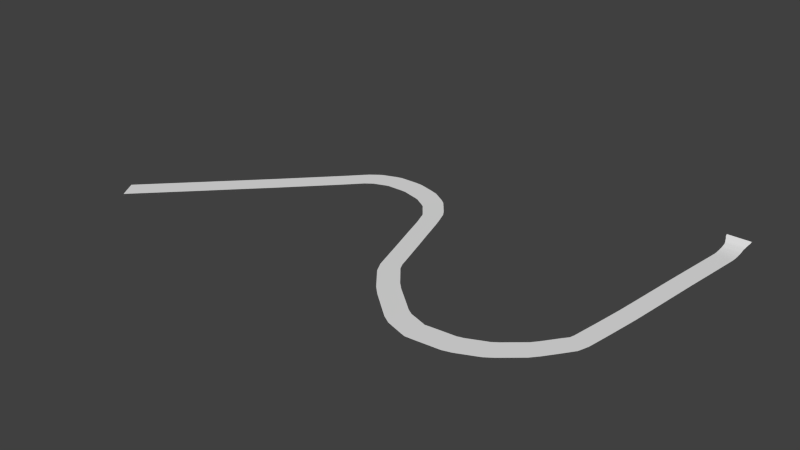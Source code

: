 # Source: driftimals_track01.blend  (saved by Blender 2.75.0; exported with 4.5.12 LTS)
import bpy
from mathutils import Matrix  # noqa: F401  (used for matrix-valued properties, if any)

bpy.ops.wm.read_factory_settings(use_empty=True)
scene = bpy.context.scene
scene.name = 'Scene'

# ---- collections
col_collection_1 = bpy.data.collections.new('Collection 1'); scene.collection.children.link(col_collection_1)

# ---- world
world_world = bpy.data.worlds.new('World'); scene.world = world_world
world_world.color = (0.05088, 0.05088, 0.05088)
world_world.use_sun_shadow = False
world_world.sun_shadow_jitter_overblur = 0.0
world_world.cycles.sampling_method = 'MANUAL'
world_world.cycles.sample_map_resolution = 256

# ---- meshes
me_mesh = bpy.data.meshes.new('Mesh')
me_mesh.from_pydata([(5.346, 7.028, 8.664), (5.294, 7.027, 8.664), (5.241, 7.027, 8.664), (5.187, 7.027, 8.664), (5.13, 7.027, 8.664), (5.071, 7.027, 8.664), (5.008, 7.027, 8.664), (4.941, 7.026, 8.664), (4.869, 7.026, 8.664), (4.791, 7.026, 8.664), (4.707, 7.026, 8.664), (4.615, 7.026, 8.664), (4.515, 7.025, 8.664), (5.342, 6.971, 7.469), (5.291, 6.971, 7.469), (5.239, 6.97, 7.469), (5.185, 6.97, 7.469), (5.129, 6.97, 7.469), (5.071, 6.97, 7.469), (5.008, 6.97, 7.469), (4.942, 6.97, 7.469), (4.87, 6.969, 7.469), (4.793, 6.969, 7.469), (4.709, 6.969, 7.469), (4.619, 6.969, 7.469), (4.52, 6.969, 7.469), (5.311, 6.914, 6.273), (5.264, 6.914, 6.273), (5.216, 6.913, 6.273), (5.167, 6.913, 6.273), (5.116, 6.913, 6.273), (5.063, 6.913, 6.273), (5.006, 6.913, 6.273), (4.945, 6.913, 6.273), (4.88, 6.913, 6.273), (4.809, 6.912, 6.273), (4.733, 6.912, 6.273), (4.65, 6.912, 6.273), (4.56, 6.912, 6.273), (5.291, 6.857, 5.077), (5.247, 6.857, 5.077), (5.202, 6.857, 5.077), (5.156, 6.856, 5.077), (5.108, 6.856, 5.077), (5.058, 6.856, 5.077), (5.004, 6.856, 5.077), (4.947, 6.856, 5.077), (4.886, 6.856, 5.077), (4.82, 6.856, 5.077), (4.748, 6.855, 5.077), (4.67, 6.855, 5.077), (4.585, 6.855, 5.077), (5.273, 6.8, 3.901), (5.231, 6.8, 3.901), (5.189, 6.8, 3.901), (5.146, 6.8, 3.901), (5.101, 6.8, 3.901), (5.053, 6.8, 3.901), (5.003, 6.8, 3.902), (4.949, 6.799, 3.902), (4.892, 6.799, 3.902), (4.829, 6.799, 3.902), (4.762, 6.799, 3.902), (4.688, 6.799, 3.902), (4.609, 6.798, 3.902), (5.259, 6.753, 3.318), (5.219, 6.753, 3.318), (5.179, 6.752, 3.318), (5.138, 6.752, 3.318), (5.095, 6.752, 3.318), (5.049, 6.752, 3.318), (5.002, 6.752, 3.318), (4.95, 6.752, 3.318), (4.895, 6.752, 3.318), (4.836, 6.751, 3.318), (4.771, 6.751, 3.319), (4.702, 6.751, 3.319), (4.626, 6.751, 3.319), (5.258, 6.705, 2.735), (5.219, 6.705, 2.735), (5.178, 6.705, 2.735), (5.137, 6.705, 2.735), (5.094, 6.705, 2.735), (5.049, 6.704, 2.735), (5.001, 6.704, 2.735), (4.95, 6.704, 2.735), (4.895, 6.704, 2.735), (4.835, 6.704, 2.735), (4.771, 6.704, 2.735), (4.701, 6.703, 2.735), (4.625, 6.703, 2.736), (5.258, 6.658, 2.152), (5.218, 6.657, 2.152), (5.178, 6.657, 2.152), (5.137, 6.657, 2.152), (5.094, 6.657, 2.152), (5.049, 6.657, 2.152), (5.001, 6.657, 2.152), (4.949, 6.656, 2.152), (4.894, 6.656, 2.152), (4.835, 6.656, 2.152), (4.771, 6.656, 2.152), (4.701, 6.656, 2.152), (4.625, 6.655, 2.152), (5.257, 6.61, 1.59), (5.218, 6.61, 1.59), (5.177, 6.61, 1.59), (5.136, 6.61, 1.59), (5.093, 6.61, 1.59), (5.048, 6.61, 1.59), (5.0, 6.61, 1.591), (4.949, 6.609, 1.591), (4.894, 6.609, 1.591), (4.835, 6.609, 1.591), (4.77, 6.609, 1.592), (4.7, 6.609, 1.592), (4.624, 6.609, 1.592), (5.256, 6.571, 1.336), (5.216, 6.571, 1.336), (5.176, 6.571, 1.336), (5.135, 6.571, 1.336), (5.092, 6.571, 1.337), (5.046, 6.571, 1.337), (4.999, 6.571, 1.337), (4.947, 6.571, 1.338), (4.892, 6.57, 1.338), (4.833, 6.57, 1.339), (4.769, 6.57, 1.339), (4.699, 6.57, 1.339), (4.623, 6.57, 1.34), (5.254, 6.533, 1.082), (5.214, 6.532, 1.083), (5.174, 6.532, 1.083), (5.133, 6.532, 1.083), (5.09, 6.532, 1.084), (5.045, 6.532, 1.084), (4.997, 6.532, 1.084), (4.946, 6.532, 1.085), (4.891, 6.532, 1.085), (4.831, 6.531, 1.085), (4.767, 6.531, 1.086), (4.697, 6.531, 1.086), (4.621, 6.531, 1.087), (5.252, 6.494, 0.8293), (5.213, 6.494, 0.8296), (5.173, 6.493, 0.8299), (5.131, 6.493, 0.8302), (5.088, 6.493, 0.8305), (5.043, 6.493, 0.8308), (4.995, 6.493, 0.8311), (4.944, 6.493, 0.8315), (4.889, 6.493, 0.8319), (4.83, 6.493, 0.8323), (4.765, 6.492, 0.8328), (4.695, 6.492, 0.8332), (4.619, 6.492, 0.8338), (5.251, 6.454, 0.5853), (5.211, 6.454, 0.5857), (5.171, 6.454, 0.5861), (5.13, 6.454, 0.5866), (5.087, 6.454, 0.587), (5.042, 6.454, 0.5875), (4.994, 6.453, 0.5879), (4.942, 6.453, 0.5885), (4.887, 6.453, 0.589), (4.828, 6.453, 0.5896), (4.764, 6.453, 0.5903), (4.694, 6.453, 0.591), (4.618, 6.453, 0.5917), (5.249, 6.409, 0.4322), (5.209, 6.409, 0.4327), (5.169, 6.409, 0.4333), (5.128, 6.409, 0.4338), (5.085, 6.409, 0.4344), (5.04, 6.409, 0.4349), (4.992, 6.409, 0.4356), (4.941, 6.409, 0.4362), (4.886, 6.409, 0.4369), (4.826, 6.409, 0.4377), (4.762, 6.409, 0.4385), (4.692, 6.409, 0.4394), (4.616, 6.408, 0.4404), (5.247, 6.365, 0.28), (5.207, 6.365, 0.2805), (5.167, 6.365, 0.2811), (5.126, 6.365, 0.2816), (5.083, 6.364, 0.2821), (5.038, 6.364, 0.2827), (4.99, 6.364, 0.2834), (4.939, 6.364, 0.284), (4.884, 6.364, 0.2847), (4.824, 6.364, 0.2855), (4.76, 6.364, 0.2863), (4.69, 6.364, 0.2872), (4.614, 6.364, 0.2882), (5.245, 6.317, 0.1189), (5.205, 6.317, 0.1205), (5.165, 6.318, 0.1222), (5.124, 6.318, 0.1239), (5.081, 6.318, 0.1257), (5.036, 6.319, 0.1275), (4.988, 6.319, 0.1295), (4.937, 6.32, 0.1316), (4.882, 6.32, 0.1338), (4.822, 6.321, 0.1363), (4.758, 6.322, 0.1389), (4.688, 6.322, 0.1418), (4.612, 6.323, 0.1449), (5.23, 6.194, -0.03634), (5.191, 6.197, -0.03176), (5.151, 6.2, -0.02712), (5.111, 6.204, -0.02237), (5.068, 6.207, -0.01744), (5.023, 6.211, -0.01226), (4.976, 6.215, -0.006777), (4.925, 6.219, -0.0009145), (4.871, 6.224, 0.005388), (4.812, 6.229, 0.01219), (4.748, 6.234, 0.01957), (4.679, 6.24, 0.02758), (4.604, 6.246, 0.03629), (5.154, 5.711, -0.04177), (5.115, 5.717, -0.0365), (5.076, 5.723, -0.03118), (5.035, 5.73, -0.02572), (4.993, 5.737, -0.02005), (4.949, 5.744, -0.0141), (4.902, 5.751, -0.007789), (4.852, 5.759, -0.001049), (4.798, 5.768, 0.006196), (4.74, 5.777, 0.01402), (4.677, 5.787, 0.0225), (4.608, 5.798, 0.03171), (4.534, 5.81, 0.04172), (5.081, 5.251, -0.04177), (5.042, 5.257, -0.0365), (5.002, 5.264, -0.03118), (4.962, 5.27, -0.02572), (4.92, 5.277, -0.02005), (4.876, 5.284, -0.0141), (4.829, 5.291, -0.007789), (4.779, 5.299, -0.001049), (4.725, 5.308, 0.006196), (4.667, 5.317, 0.01402), (4.604, 5.327, 0.0225), (4.535, 5.338, 0.03171), (4.461, 5.35, 0.04172), (5.007, 4.792, -0.04177), (4.969, 4.798, -0.0365), (4.929, 4.804, -0.03118), (4.889, 4.811, -0.02572), (4.847, 4.817, -0.02005), (4.803, 4.824, -0.0141), (4.756, 4.832, -0.007789), (4.706, 4.84, -0.001049), (4.652, 4.848, 0.006196), (4.593, 4.857, 0.01402), (4.53, 4.867, 0.0225), (4.462, 4.878, 0.03171), (4.388, 4.89, 0.04172), (4.934, 4.328, -0.04177), (4.896, 4.334, -0.0365), (4.856, 4.34, -0.03118), (4.816, 4.347, -0.02572), (4.774, 4.353, -0.02005), (4.729, 4.36, -0.0141), (4.682, 4.367, -0.007789), (4.632, 4.375, -0.001049), (4.578, 4.383, 0.006196), (4.52, 4.392, 0.01402), (4.457, 4.401, 0.0225), (4.389, 4.412, 0.03171), (4.314, 4.423, 0.04172), (4.861, 3.838, -0.04177), (4.823, 3.844, -0.0365), (4.783, 3.85, -0.03118), (4.743, 3.856, -0.02572), (4.701, 3.862, -0.02005), (4.656, 3.869, -0.0141), (4.609, 3.876, -0.007789), (4.559, 3.883, -0.001049), (4.505, 3.891, 0.006196), (4.447, 3.9, 0.01402), (4.384, 3.909, 0.0225), (4.315, 3.92, 0.03171), (4.241, 3.931, 0.04172), (4.788, 3.347, -0.04177), (4.749, 3.353, -0.0365), (4.71, 3.359, -0.03118), (4.669, 3.365, -0.02572), (4.627, 3.371, -0.02005), (4.583, 3.378, -0.0141), (4.536, 3.385, -0.007789), (4.486, 3.392, -0.001049), (4.432, 3.4, 0.006196), (4.374, 3.409, 0.01402), (4.311, 3.418, 0.0225), (4.242, 3.428, 0.03171), (4.168, 3.439, 0.04172), (4.715, 2.855, -0.04177), (4.676, 2.861, -0.0365), (4.637, 2.867, -0.03118), (4.596, 2.873, -0.02572), (4.554, 2.879, -0.02005), (4.51, 2.886, -0.0141), (4.463, 2.893, -0.007789), (4.413, 2.901, -0.001049), (4.359, 2.909, 0.006196), (4.301, 2.918, 0.01402), (4.237, 2.927, 0.0225), (4.169, 2.937, 0.03171), (4.095, 2.949, 0.04172), (4.646, 2.408, -0.04177), (4.608, 2.414, -0.0365), (4.568, 2.421, -0.03118), (4.528, 2.428, -0.02572), (4.486, 2.435, -0.02005), (4.442, 2.442, -0.0141), (4.395, 2.45, -0.007789), (4.345, 2.459, -0.001049), (4.291, 2.468, 0.006196), (4.233, 2.478, 0.01402), (4.17, 2.488, 0.0225), (4.102, 2.5, 0.03171), (4.028, 2.512, 0.04172), (4.601, 2.16, -0.04177), (4.562, 2.167, -0.0365), (4.523, 2.174, -0.03118), (4.482, 2.181, -0.02572), (4.441, 2.189, -0.02005), (4.397, 2.197, -0.0141), (4.35, 2.206, -0.007789), (4.3, 2.215, -0.001049), (4.246, 2.225, 0.006196), (4.188, 2.236, 0.01402), (4.126, 2.247, 0.0225), (4.058, 2.26, 0.03171), (3.984, 2.274, 0.04172), (4.556, 1.916, -0.04177), (4.517, 1.923, -0.0365), (4.478, 1.93, -0.03118), (4.437, 1.938, -0.02572), (4.396, 1.946, -0.02005), (4.352, 1.954, -0.0141), (4.305, 1.962, -0.007789), (4.255, 1.972, -0.001049), (4.201, 1.982, 0.006196), (4.143, 1.992, 0.01402), (4.081, 2.004, 0.0225), (4.013, 2.016, 0.03171), (3.939, 2.03, 0.04172), (4.51, 1.672, -0.04177), (4.472, 1.679, -0.0365), (4.433, 1.687, -0.03118), (4.392, 1.694, -0.02572), (4.35, 1.702, -0.02005), (4.307, 1.71, -0.0141), (4.26, 1.719, -0.007789), (4.21, 1.728, -0.001049), (4.156, 1.738, 0.006196), (4.098, 1.749, 0.01402), (4.036, 1.761, 0.0225), (3.968, 1.773, 0.03171), (3.894, 1.787, 0.04172), (4.466, 1.437, -0.04177), (4.428, 1.445, -0.0365), (4.389, 1.452, -0.03118), (4.348, 1.46, -0.02572), (4.307, 1.468, -0.02005), (4.263, 1.477, -0.0141), (4.216, 1.486, -0.007789), (4.166, 1.496, -0.001049), (4.113, 1.506, 0.006196), (4.055, 1.517, 0.01402), (3.992, 1.53, 0.0225), (3.924, 1.543, 0.03171), (3.85, 1.557, 0.04172), (4.426, 1.24, -0.04177), (4.388, 1.247, -0.0365), (4.349, 1.255, -0.03118), (4.309, 1.263, -0.02572), (4.267, 1.272, -0.02005), (4.223, 1.281, -0.0141), (4.177, 1.29, -0.007789), (4.127, 1.3, -0.001049), (4.073, 1.311, 0.006196), (4.016, 1.322, 0.01402), (3.953, 1.335, 0.0225), (3.885, 1.349, 0.03171), (3.811, 1.364, 0.04172), (4.387, 1.044, -0.04177), (4.348, 1.052, -0.0365), (4.309, 1.06, -0.03118), (4.269, 1.068, -0.02572), (4.228, 1.076, -0.02005), (4.184, 1.085, -0.0141), (4.137, 1.094, -0.007789), (4.087, 1.104, -0.001049), (4.034, 1.115, 0.006196), (3.976, 1.127, 0.01402), (3.914, 1.139, 0.0225), (3.846, 1.153, 0.03171), (3.772, 1.168, 0.04172), (4.34, 0.8199, -0.04177), (4.303, 0.8312, -0.0365), (4.265, 0.8427, -0.03118), (4.225, 0.8545, -0.02572), (4.185, 0.8667, -0.02005), (4.142, 0.8796, -0.0141), (4.096, 0.8933, -0.007789), (4.048, 0.9079, -0.001049), (3.996, 0.9237, 0.006196), (3.939, 0.9407, 0.01402), (3.878, 0.959, 0.0225), (3.812, 0.979, 0.03171), (3.74, 1.001, 0.04172), (4.223, 0.5429, -0.04177), (4.19, 0.5643, -0.0365), (4.157, 0.5859, -0.03118), (4.123, 0.6082, -0.02572), (4.087, 0.6313, -0.02005), (4.049, 0.6557, -0.0141), (4.009, 0.6815, -0.007789), (3.967, 0.7091, -0.001049), (3.921, 0.7387, 0.006196), (3.872, 0.7707, 0.01402), (3.818, 0.8054, 0.0225), (3.76, 0.8431, 0.03171), (3.697, 0.884, 0.04172), (3.995, 0.2965, -0.04177), (3.967, 0.3237, -0.0365), (3.938, 0.3512, -0.03118), (3.908, 0.3795, -0.02572), (3.878, 0.409, -0.02005), (3.845, 0.4399, -0.0141), (3.811, 0.4728, -0.007789), (3.774, 0.5079, -0.001049), (3.735, 0.5456, 0.006196), (3.692, 0.5863, 0.01402), (3.646, 0.6304, 0.0225), (3.596, 0.6783, 0.03171), (3.542, 0.7304, 0.04172), (3.804, 0.09649, -0.04177), (3.775, 0.1237, -0.0365), (3.747, 0.1512, -0.03118), (3.717, 0.1795, -0.02572), (3.686, 0.209, -0.02005), (3.654, 0.2399, -0.0141), (3.62, 0.2727, -0.007789), (3.583, 0.3078, -0.001049), (3.544, 0.3456, 0.006196), (3.501, 0.3863, 0.01402), (3.455, 0.4304, 0.0225), (3.405, 0.4783, 0.03171), (3.35, 0.5304, 0.04172), (3.605, -0.1109, -0.04177), (3.578, -0.08277, -0.0365), (3.55, -0.05428, -0.03118), (3.521, -0.02501, -0.02572), (3.491, 0.005423, -0.02005), (3.46, 0.03742, -0.0141), (3.427, 0.07136, -0.007789), (3.391, 0.1076, -0.001049), (3.353, 0.1466, 0.006196), (3.312, 0.1888, 0.01402), (3.267, 0.2344, 0.0225), (3.219, 0.2839, 0.03171), (3.166, 0.3377, 0.04172), (3.378, -0.3175, -0.04177), (3.354, -0.2864, -0.0365), (3.33, -0.2549, -0.03118), (3.304, -0.2226, -0.02572), (3.278, -0.189, -0.02005), (3.251, -0.1536, -0.0141), (3.222, -0.1161, -0.007789), (3.191, -0.07603, -0.001049), (3.157, -0.03293, 0.006196), (3.121, 0.01361, 0.01402), (3.082, 0.06402, 0.0225), (3.04, 0.1187, 0.03171), (2.993, 0.1782, 0.04172), (3.138, -0.4758, -0.04177), (3.116, -0.4429, -0.0365), (3.094, -0.4095, -0.03118), (3.072, -0.3752, -0.02572), (3.049, -0.3396, -0.02005), (3.024, -0.3021, -0.0141), (2.998, -0.2624, -0.007789), (2.971, -0.2199, -0.001049), (2.941, -0.1742, 0.006196), (2.909, -0.1249, 0.01402), (2.874, -0.07147, 0.0225), (2.836, -0.01349, 0.03171), (2.795, 0.04951, 0.04172), (2.918, -0.6193, -0.04177), (2.897, -0.5863, -0.0365), (2.875, -0.553, -0.03118), (2.852, -0.5187, -0.02572), (2.829, -0.4831, -0.02005), (2.805, -0.4456, -0.0141), (2.779, -0.4059, -0.007789), (2.751, -0.3634, -0.001049), (2.721, -0.3177, 0.006196), (2.689, -0.2684, 0.01402), (2.654, -0.215, 0.0225), (2.616, -0.157, 0.03171), (2.575, -0.09398, 0.04172), (2.688, -0.7692, -0.04177), (2.668, -0.7355, -0.0365), (2.647, -0.7013, -0.03118), (2.626, -0.6662, -0.02572), (2.605, -0.6297, -0.02005), (2.582, -0.5913, -0.0141), (2.557, -0.5506, -0.007789), (2.531, -0.507, -0.001049), (2.503, -0.4602, 0.006196), (2.473, -0.4097, 0.01402), (2.44, -0.3549, 0.0225), (2.404, -0.2955, 0.03171), (2.366, -0.231, 0.04172), (2.429, -0.91, -0.04177), (2.413, -0.8741, -0.0365), (2.397, -0.8377, -0.03118), (2.38, -0.8002, -0.02572), (2.363, -0.7613, -0.02005), (2.345, -0.7204, -0.0141), (2.326, -0.6771, -0.007789), (2.305, -0.6307, -0.001049), (2.283, -0.5808, 0.006196), (2.259, -0.527, 0.01402), (2.233, -0.4687, 0.0225), (2.205, -0.4054, 0.03171), (2.174, -0.3366, 0.04172), (2.169, -1.002, -0.04177), (2.156, -0.965, -0.0365), (2.143, -0.9274, -0.03118), (2.129, -0.8887, -0.02572), (2.115, -0.8485, -0.02005), (2.1, -0.8063, -0.0141), (2.085, -0.7615, -0.007789), (2.068, -0.7135, -0.001049), (2.05, -0.662, 0.006196), (2.03, -0.6064, 0.01402), (2.009, -0.5462, 0.0225), (1.987, -0.4808, 0.03171), (1.962, -0.4097, 0.04172), (1.932, -1.085, -0.04177), (1.919, -1.048, -0.0365), (1.906, -1.01, -0.03118), (1.893, -0.9713, -0.02572), (1.878, -0.9311, -0.02005), (1.864, -0.8889, -0.0141), (1.848, -0.8441, -0.007789), (1.831, -0.7962, -0.001049), (1.813, -0.7447, 0.006196), (1.794, -0.689, 0.01402), (1.773, -0.6288, 0.0225), (1.75, -0.5634, 0.03171), (1.725, -0.4924, 0.04172), (1.679, -1.173, -0.04177), (1.668, -1.135, -0.0365), (1.657, -1.097, -0.03118), (1.646, -1.057, -0.02572), (1.634, -1.016, -0.02005), (1.622, -0.9733, -0.0141), (1.608, -0.9277, -0.007789), (1.594, -0.8789, -0.001049), (1.579, -0.8265, 0.006196), (1.563, -0.7699, 0.01402), (1.545, -0.7086, 0.0225), (1.526, -0.642, 0.03171), (1.505, -0.5697, 0.04172), (1.375, -1.242, -0.04177), (1.369, -1.203, -0.0365), (1.363, -1.163, -0.03118), (1.357, -1.123, -0.02572), (1.351, -1.081, -0.02005), (1.344, -1.037, -0.0141), (1.337, -0.9896, -0.007789), (1.33, -0.9394, -0.001049), (1.322, -0.8855, 0.006196), (1.313, -0.8272, 0.01402), (1.304, -0.7641, 0.0225), (1.294, -0.6956, 0.03171), (1.283, -0.6211, 0.04172), (1.041, -1.266, -0.04177), (1.038, -1.227, -0.0365), (1.036, -1.187, -0.03118), (1.033, -1.146, -0.02572), (1.03, -1.104, -0.02005), (1.027, -1.059, -0.0141), (1.023, -1.012, -0.007789), (1.02, -0.9612, -0.001049), (1.016, -0.9068, 0.006196), (1.012, -0.848, 0.01402), (1.007, -0.7844, 0.0225), (1.002, -0.7153, 0.03171), (0.9971, -0.6402, 0.04172), (0.7313, -1.288, -0.04177), (0.7286, -1.249, -0.0365), (0.7258, -1.209, -0.03118), (0.7229, -1.168, -0.02572), (0.72, -1.126, -0.02005), (0.7168, -1.081, -0.0141), (0.7135, -1.034, -0.007789), (0.7099, -0.983, -0.001049), (0.7061, -0.9286, 0.006196), (0.702, -0.8698, 0.01402), (0.6975, -0.8061, 0.0225), (0.6927, -0.737, 0.03171), (0.6874, -0.662, 0.04172), (0.4216, -1.31, -0.04177), (0.4189, -1.27, -0.0365), (0.4161, -1.231, -0.03118), (0.4132, -1.19, -0.02572), (0.4102, -1.147, -0.02005), (0.4071, -1.103, -0.0141), (0.4038, -1.055, -0.007789), (0.4002, -1.005, -0.001049), (0.3964, -0.9503, 0.006196), (0.3923, -0.8915, 0.01402), (0.3878, -0.8279, 0.0225), (0.383, -0.7588, 0.03171), (0.3777, -0.6837, 0.04172), (0.1864, -1.322, -0.04177), (0.1898, -1.283, -0.0365), (0.1933, -1.243, -0.03118), (0.1969, -1.203, -0.02572), (0.2006, -1.16, -0.02005), (0.2045, -1.116, -0.0141), (0.2087, -1.068, -0.007789), (0.2131, -1.018, -0.001049), (0.2179, -0.9634, 0.006196), (0.2231, -0.9047, 0.01402), (0.2287, -0.8411, 0.0225), (0.2347, -0.7721, 0.03171), (0.2413, -0.6972, 0.04172), (0.04734, -1.291, -0.04177), (0.05689, -1.253, -0.0365), (0.06657, -1.215, -0.03118), (0.07652, -1.175, -0.02572), (0.08686, -1.134, -0.02005), (0.09773, -1.09, -0.0141), (0.1093, -1.044, -0.007789), (0.1216, -0.9949, -0.001049), (0.1348, -0.942, 0.006196), (0.1492, -0.8849, 0.01402), (0.1647, -0.823, 0.0225), (0.1815, -0.7558, 0.03171), (0.1998, -0.6828, 0.04172), (-0.161, -1.239, -0.04177), (-0.1515, -1.201, -0.0365), (-0.1418, -1.162, -0.03118), (-0.1318, -1.123, -0.02572), (-0.1215, -1.081, -0.02005), (-0.1106, -1.038, -0.0141), (-0.09909, -0.992, -0.007789), (-0.08676, -0.9428, -0.001049), (-0.07351, -0.8898, 0.006196), (-0.0592, -0.8327, 0.01402), (-0.04369, -0.7708, 0.0225), (-0.02687, -0.7036, 0.03171), (-0.008584, -0.6306, 0.04172), (-0.3694, -1.187, -0.04177), (-0.3598, -1.149, -0.0365), (-0.3501, -1.11, -0.03118), (-0.3402, -1.071, -0.02572), (-0.3298, -1.029, -0.02005), (-0.319, -0.9859, -0.0141), (-0.3074, -0.9398, -0.007789), (-0.2951, -0.8906, -0.001049), (-0.2819, -0.8377, 0.006196), (-0.2675, -0.7805, 0.01402), (-0.252, -0.7186, 0.0225), (-0.2352, -0.6514, 0.03171), (-0.2169, -0.5784, 0.04172), (-0.6077, -1.126, -0.04177), (-0.5944, -1.089, -0.0365), (-0.5809, -1.051, -0.03118), (-0.567, -1.013, -0.02572), (-0.5526, -0.9727, -0.02005), (-0.5375, -0.9306, -0.0141), (-0.5214, -0.8859, -0.007789), (-0.5042, -0.8382, -0.001049), (-0.4858, -0.7868, 0.006196), (-0.4658, -0.7314, 0.01402), (-0.4442, -0.6713, 0.0225), (-0.4208, -0.6062, 0.03171), (-0.3953, -0.5353, 0.04172), (-0.9129, -0.9812, -0.04177), (-0.8938, -0.9469, -0.0365), (-0.8743, -0.9121, -0.03118), (-0.8543, -0.8763, -0.02572), (-0.8335, -0.8392, -0.02005), (-0.8117, -0.8001, -0.0141), (-0.7885, -0.7587, -0.007789), (-0.7637, -0.7144, -0.001049), (-0.7371, -0.6668, 0.006196), (-0.7083, -0.6154, 0.01402), (-0.6772, -0.5597, 0.0225), (-0.6434, -0.4992, 0.03171), (-0.6066, -0.4336, 0.04172), (-1.246, -0.7663, -0.04177), (-1.224, -0.7333, -0.0365), (-1.203, -0.6998, -0.03118), (-1.18, -0.6655, -0.02572), (-1.157, -0.6298, -0.02005), (-1.133, -0.5922, -0.0141), (-1.107, -0.5524, -0.007789), (-1.08, -0.5098, -0.001049), (-1.05, -0.464, 0.006196), (-1.018, -0.4146, 0.01402), (-0.9831, -0.361, 0.0225), (-0.9454, -0.3029, 0.03171), (-0.9045, -0.2397, 0.04172), (-1.561, -0.5619, -0.04177), (-1.54, -0.5289, -0.0365), (-1.518, -0.4955, -0.03118), (-1.496, -0.4611, -0.02572), (-1.473, -0.4254, -0.02005), (-1.448, -0.3878, -0.0141), (-1.422, -0.348, -0.007789), (-1.395, -0.3054, -0.001049), (-1.365, -0.2596, 0.006196), (-1.333, -0.2102, 0.01402), (-1.298, -0.1566, 0.0225), (-1.261, -0.09851, 0.03171), (-1.22, -0.03536, 0.04172), (-1.886, -0.3508, -0.04177), (-1.864, -0.3186, -0.0365), (-1.841, -0.2861, -0.03118), (-1.817, -0.2526, -0.02572), (-1.793, -0.2178, -0.02005), (-1.767, -0.1812, -0.0141), (-1.74, -0.1424, -0.007789), (-1.71, -0.1009, -0.001049), (-1.679, -0.05628, 0.006196), (-1.645, -0.008109, 0.01402), (-1.608, 0.04407, 0.0225), (-1.568, 0.1007, 0.03171), (-1.525, 0.1622, 0.04172), (-2.165, -0.1374, -0.04177), (-2.14, -0.1075, -0.0365), (-2.114, -0.07717, -0.03118), (-2.088, -0.04601, -0.02572), (-2.06, -0.0136, -0.02005), (-2.031, 0.02047, -0.0141), (-2.0, 0.05661, -0.007789), (-1.967, 0.09524, -0.001049), (-1.932, 0.1368, 0.006196), (-1.894, 0.1816, 0.01402), (-1.852, 0.2302, 0.0225), (-1.807, 0.2829, 0.03171), (-1.759, 0.3402, 0.04172), (-2.375, 0.06076, -0.04177), (-2.348, 0.08927, -0.0365), (-2.321, 0.1182, -0.03118), (-2.292, 0.1479, -0.02572), (-2.263, 0.1788, -0.02005), (-2.232, 0.2112, -0.0141), (-2.2, 0.2457, -0.007789), (-2.165, 0.2825, -0.001049), (-2.127, 0.3221, 0.006196), (-2.087, 0.3648, 0.01402), (-2.043, 0.4111, 0.0225), (-1.995, 0.4614, 0.03171), (-1.943, 0.516, 0.04172), (-2.572, 0.2477, -0.04177), (-2.545, 0.2762, -0.0365), (-2.518, 0.3051, -0.03118), (-2.489, 0.3348, -0.02572), (-2.46, 0.3657, -0.02005), (-2.429, 0.3982, -0.0141), (-2.397, 0.4326, -0.007789), (-2.362, 0.4695, -0.001049), (-2.324, 0.509, 0.006196), (-2.284, 0.5518, 0.01402), (-2.24, 0.5981, 0.0225), (-2.192, 0.6483, 0.03171), (-2.14, 0.7029, 0.04172), (-2.794, 0.4612, -0.04177), (-2.764, 0.4864, -0.0365), (-2.733, 0.512, -0.03118), (-2.702, 0.5382, -0.02572), (-2.669, 0.5655, -0.02005), (-2.635, 0.5942, -0.0141), (-2.598, 0.6246, -0.007789), (-2.56, 0.6571, -0.001049), (-2.518, 0.6921, 0.006196), (-2.472, 0.7298, 0.01402), (-2.423, 0.7707, 0.0225), (-2.37, 0.8151, 0.03171), (-2.312, 0.8634, 0.04172), (-2.979, 0.7426, -0.04177), (-2.944, 0.7608, -0.0365), (-2.909, 0.7793, -0.03118), (-2.873, 0.7982, -0.02572), (-2.835, 0.8179, -0.02005), (-2.795, 0.8386, -0.0141), (-2.753, 0.8606, -0.007789), (-2.708, 0.884, -0.001049), (-2.66, 0.9093, 0.006196), (-2.607, 0.9365, 0.01402), (-2.551, 0.9661, 0.0225), (-2.489, 0.9981, 0.03171), (-2.423, 1.033, 0.04172), (-3.096, 1.03, -0.04177), (-3.06, 1.045, -0.0365), (-3.023, 1.059, -0.03118), (-2.985, 1.075, -0.02572), (-2.945, 1.091, -0.02005), (-2.904, 1.107, -0.0141), (-2.86, 1.125, -0.007789), (-2.813, 1.144, -0.001049), (-2.762, 1.164, 0.006196), (-2.707, 1.186, 0.01402), (-2.648, 1.21, 0.0225), (-2.584, 1.236, 0.03171), (-2.514, 1.264, 0.04172), (-3.2, 1.289, -0.04177), (-3.164, 1.304, -0.0365), (-3.127, 1.319, -0.03118), (-3.089, 1.334, -0.02572), (-3.05, 1.35, -0.02005), (-3.008, 1.366, -0.0141), (-2.964, 1.384, -0.007789), (-2.917, 1.403, -0.001049), (-2.866, 1.423, 0.006196), (-2.812, 1.445, 0.01402), (-2.752, 1.469, 0.0225), (-2.688, 1.495, 0.03171), (-2.618, 1.523, 0.04172), (-3.304, 1.548, -0.04177), (-3.268, 1.562, -0.0365), (-3.231, 1.577, -0.03118), (-3.193, 1.593, -0.02572), (-3.154, 1.609, -0.02005), (-3.112, 1.625, -0.0141), (-3.068, 1.643, -0.007789), (-3.021, 1.662, -0.001049), (-2.971, 1.683, 0.006196), (-2.916, 1.705, 0.01402), (-2.857, 1.729, 0.0225), (-2.793, 1.755, 0.03171), (-2.723, 1.783, 0.04172), (-3.392, 1.763, -0.04177), (-3.356, 1.778, -0.0365), (-3.319, 1.793, -0.03118), (-3.281, 1.808, -0.02572), (-3.241, 1.825, -0.02005), (-3.2, 1.841, -0.0141), (-3.156, 1.859, -0.007789), (-3.109, 1.879, -0.001049), (-3.059, 1.899, 0.006196), (-3.004, 1.922, 0.01402), (-2.945, 1.946, 0.0225), (-2.881, 1.972, 0.03171), (-2.811, 2.0, 0.04172), (-3.467, 1.946, -0.04177), (-3.431, 1.961, -0.0365), (-3.394, 1.976, -0.03118), (-3.356, 1.992, -0.02572), (-3.317, 2.008, -0.02005), (-3.275, 2.025, -0.0141), (-3.232, 2.043, -0.007789), (-3.185, 2.062, -0.001049), (-3.134, 2.083, 0.006196), (-3.08, 2.105, 0.01402), (-3.021, 2.13, 0.0225), (-2.957, 2.156, 0.03171), (-2.887, 2.185, 0.04172), (-3.543, 2.13, -0.04177), (-3.507, 2.145, -0.0365), (-3.47, 2.16, -0.03118), (-3.432, 2.175, -0.02572), (-3.392, 2.192, -0.02005), (-3.351, 2.209, -0.0141), (-3.307, 2.227, -0.007789), (-3.26, 2.246, -0.001049), (-3.21, 2.267, 0.006196), (-3.155, 2.289, 0.01402), (-3.096, 2.313, 0.0225), (-3.032, 2.34, 0.03171), (-2.963, 2.368, 0.04172), (-3.619, 2.314, -0.04177), (-3.582, 2.329, -0.0365), (-3.545, 2.344, -0.03118), (-3.508, 2.36, -0.02572), (-3.468, 2.376, -0.02005), (-3.427, 2.393, -0.0141), (-3.383, 2.411, -0.007789), (-3.336, 2.43, -0.001049), (-3.285, 2.45, 0.006196), (-3.231, 2.473, 0.01402), (-3.172, 2.497, 0.0225), (-3.108, 2.523, 0.03171), (-3.038, 2.551, 0.04172), (-3.689, 2.486, -0.04177), (-3.652, 2.501, -0.0365), (-3.615, 2.516, -0.03118), (-3.577, 2.531, -0.02572), (-3.538, 2.547, -0.02005), (-3.496, 2.564, -0.0141), (-3.452, 2.582, -0.007789), (-3.405, 2.601, -0.001049), (-3.355, 2.621, 0.006196), (-3.3, 2.643, 0.01402), (-3.241, 2.667, 0.0225), (-3.177, 2.693, 0.03171), (-3.107, 2.721, 0.04172), (-3.754, 2.65, -0.04177), (-3.718, 2.664, -0.0365), (-3.681, 2.679, -0.03118), (-3.643, 2.695, -0.02572), (-3.603, 2.71, -0.02005), (-3.562, 2.727, -0.0141), (-3.518, 2.745, -0.007789), (-3.471, 2.764, -0.001049), (-3.42, 2.784, 0.006196), (-3.365, 2.806, 0.01402), (-3.306, 2.83, 0.0225), (-3.242, 2.856, 0.03171), (-3.172, 2.884, 0.04172), (-3.82, 2.813, -0.04177), (-3.783, 2.827, -0.0365), (-3.746, 2.842, -0.03118), (-3.708, 2.857, -0.02572), (-3.669, 2.873, -0.02005), (-3.627, 2.89, -0.0141), (-3.583, 2.908, -0.007789), (-3.536, 2.927, -0.001049), (-3.486, 2.947, 0.006196), (-3.431, 2.969, 0.01402), (-3.372, 2.993, 0.0225), (-3.308, 3.019, 0.03171), (-3.238, 3.047, 0.04172), (-3.883, 2.97, -0.04177), (-3.847, 2.985, -0.0365), (-3.81, 3.001, -0.03118), (-3.772, 3.017, -0.02572), (-3.733, 3.033, -0.02005), (-3.692, 3.051, -0.0141), (-3.648, 3.07, -0.007789), (-3.602, 3.089, -0.001049), (-3.551, 3.111, 0.006196), (-3.497, 3.134, 0.01402), (-3.439, 3.159, 0.0225), (-3.375, 3.186, 0.03171), (-3.306, 3.215, 0.04172), (-3.937, 3.091, -0.04177), (-3.902, 3.107, -0.0365), (-3.866, 3.124, -0.03118), (-3.829, 3.142, -0.02572), (-3.79, 3.16, -0.02005), (-3.75, 3.179, -0.0141), (-3.707, 3.199, -0.007789), (-3.661, 3.221, -0.001049), (-3.611, 3.244, 0.006196), (-3.558, 3.269, 0.01402), (-3.5, 3.296, 0.0225), (-3.437, 3.325, 0.03171), (-3.369, 3.357, 0.04172), (-3.991, 3.199, -0.04177), (-3.955, 3.217, -0.0365), (-3.919, 3.234, -0.03118), (-3.883, 3.252, -0.02572), (-3.844, 3.271, -0.02005), (-3.804, 3.291, -0.0141), (-3.762, 3.311, -0.007789), (-3.716, 3.334, -0.001049), (-3.667, 3.358, 0.006196), (-3.614, 3.384, 0.01402), (-3.557, 3.412, 0.0225), (-3.495, 3.442, 0.03171), (-3.427, 3.475, 0.04172), (-4.046, 3.313, -0.04177), (-4.011, 3.33, -0.0365), (-3.975, 3.347, -0.03118), (-3.938, 3.365, -0.02572), (-3.9, 3.384, -0.02005), (-3.86, 3.404, -0.0141), (-3.817, 3.425, -0.007789), (-3.771, 3.447, -0.001049), (-3.722, 3.471, 0.006196), (-3.669, 3.497, 0.01402), (-3.612, 3.525, 0.0225), (-3.55, 3.555, 0.03171), (-3.482, 3.588, 0.04172), (-4.081, 3.391, -0.04177), (-4.048, 3.412, -0.0365), (-4.015, 3.434, -0.03118), (-3.981, 3.457, -0.02572), (-3.946, 3.48, -0.02005), (-3.908, 3.505, -0.0141), (-3.869, 3.531, -0.007789), (-3.826, 3.559, -0.001049), (-3.781, 3.589, 0.006196), (-3.732, 3.622, 0.01402), (-3.678, 3.657, 0.0225), (-3.621, 3.695, 0.03171), (-3.558, 3.737, 0.04172), (-4.148, 3.464, -0.04177), (-4.119, 3.491, -0.0365), (-4.09, 3.518, -0.03118), (-4.061, 3.547, -0.02572), (-4.03, 3.576, -0.02005), (-3.998, 3.607, -0.0141), (-3.963, 3.64, -0.007789), (-3.926, 3.675, -0.001049), (-3.887, 3.712, 0.006196), (-3.844, 3.753, 0.01402), (-3.798, 3.797, 0.0225), (-3.748, 3.845, 0.03171), (-3.693, 3.897, 0.04172), (-4.261, 3.572, -0.04177), (-4.234, 3.6, -0.0365), (-4.206, 3.629, -0.03118), (-4.178, 3.659, -0.02572), (-4.149, 3.689, -0.02005), (-4.118, 3.722, -0.0141), (-4.085, 3.756, -0.007789), (-4.05, 3.793, -0.001049), (-4.012, 3.832, 0.006196), (-3.972, 3.875, 0.01402), (-3.928, 3.921, 0.0225), (-3.88, 3.971, 0.03171), (-3.828, 4.025, 0.04172), (-4.385, 3.69, -0.04177), (-4.358, 3.718, -0.0365), (-4.33, 3.747, -0.03118), (-4.302, 3.777, -0.02572), (-4.273, 3.808, -0.02005), (-4.242, 3.84, -0.0141), (-4.209, 3.874, -0.007789), (-4.174, 3.911, -0.001049), (-4.136, 3.95, 0.006196), (-4.095, 3.993, 0.01402), (-4.051, 4.039, 0.0225), (-4.004, 4.089, 0.03171), (-3.952, 4.144, 0.04172), (-4.482, 3.786, -0.04177), (-4.459, 3.817, -0.0365), (-4.434, 3.849, -0.03118), (-4.41, 3.881, -0.02572), (-4.384, 3.915, -0.02005), (-4.357, 3.951, -0.0141), (-4.328, 3.988, -0.007789), (-4.297, 4.029, -0.00105), (-4.264, 4.072, 0.006196), (-4.228, 4.119, 0.01402), (-4.189, 4.17, 0.0225), (-4.147, 4.225, 0.03171), (-4.102, 4.284, 0.04172), (-4.575, 3.839, -0.04177), (-4.556, 3.874, -0.0365), (-4.537, 3.909, -0.03118), (-4.518, 3.945, -0.02572), (-4.498, 3.983, -0.02005), (-4.477, 4.023, -0.0141), (-4.455, 4.064, -0.007789), (-4.431, 4.109, -0.00105), (-4.405, 4.157, 0.006196), (-4.378, 4.209, 0.01402), (-4.348, 4.266, 0.0225), (-4.315, 4.327, 0.03171), (-4.28, 4.393, 0.04172), (-4.7, 3.898, -0.04177), (-4.684, 3.933, -0.0365), (-4.667, 3.969, -0.03118), (-4.649, 4.006, -0.02572), (-4.631, 4.045, -0.02005), (-4.612, 4.085, -0.0141), (-4.592, 4.128, -0.007789), (-4.571, 4.174, -0.00105), (-4.548, 4.224, 0.006196), (-4.523, 4.277, 0.01402), (-4.496, 4.335, 0.0225), (-4.467, 4.398, 0.03171), (-4.435, 4.466, 0.04172), (-4.84, 3.963, -0.04177), (-4.824, 3.999, -0.03651), (-4.807, 4.035, -0.03118), (-4.789, 4.072, -0.02572), (-4.771, 4.11, -0.02005), (-4.753, 4.151, -0.0141), (-4.732, 4.194, -0.00779), (-4.711, 4.24, -0.00105), (-4.688, 4.289, 0.006196), (-4.663, 4.343, 0.01402), (-4.636, 4.401, 0.0225), (-4.607, 4.463, 0.03171), (-4.575, 4.531, 0.04172), (-4.953, 4.017, -0.04177), (-4.94, 4.054, -0.03651), (-4.927, 4.092, -0.03118), (-4.913, 4.13, -0.02572), (-4.899, 4.17, -0.02005), (-4.884, 4.213, -0.0141), (-4.868, 4.257, -0.00779), (-4.85, 4.305, -0.00105), (-4.832, 4.356, 0.006196), (-4.812, 4.412, 0.01402), (-4.791, 4.472, 0.0225), (-4.767, 4.537, 0.03171), (-4.742, 4.608, 0.04172), (-5.101, 4.054, -0.04177), (-5.092, 4.092, -0.03651), (-5.083, 4.131, -0.03118), (-5.074, 4.171, -0.02572), (-5.065, 4.212, -0.02005), (-5.055, 4.256, -0.0141), (-5.044, 4.302, -0.00779), (-5.033, 4.352, -0.00105), (-5.02, 4.405, 0.006196), (-5.007, 4.462, 0.01402), (-4.993, 4.525, 0.0225), (-4.978, 4.592, 0.03171), (-4.961, 4.665, 0.04172), (-5.292, 4.092, -0.04177), (-5.284, 4.131, -0.03651), (-5.276, 4.17, -0.03118), (-5.268, 4.21, -0.02572), (-5.26, 4.252, -0.02005), (-5.251, 4.296, -0.0141), (-5.241, 4.342, -0.00779), (-5.231, 4.392, -0.00105), (-5.22, 4.445, 0.006196), (-5.209, 4.503, 0.01402), (-5.196, 4.566, 0.0225), (-5.182, 4.634, 0.03171), (-5.167, 4.707, 0.04172), (-5.491, 4.133, -0.04177), (-5.483, 4.171, -0.03651), (-5.475, 4.21, -0.03118), (-5.467, 4.25, -0.02572), (-5.458, 4.292, -0.02005), (-5.449, 4.336, -0.0141), (-5.44, 4.382, -0.00779), (-5.43, 4.432, -0.00105), (-5.419, 4.486, 0.006196), (-5.407, 4.543, 0.01402), (-5.395, 4.606, 0.0225), (-5.381, 4.674, 0.03171), (-5.366, 4.748, 0.04172), (-5.664, 4.169, -0.04177), (-5.66, 4.208, -0.03651), (-5.655, 4.247, -0.03118), (-5.65, 4.288, -0.02572), (-5.645, 4.33, -0.02005), (-5.64, 4.375, -0.0141), (-5.634, 4.422, -0.00779), (-5.628, 4.472, -0.00105), (-5.622, 4.527, 0.006196), (-5.615, 4.585, 0.01402), (-5.607, 4.648, 0.0225), (-5.599, 4.717, 0.03171), (-5.59, 4.792, 0.04172), (-5.835, 4.174, -0.04177), (-5.834, 4.213, -0.03651), (-5.834, 4.253, -0.03118), (-5.833, 4.294, -0.02572), (-5.833, 4.337, -0.02005), (-5.832, 4.382, -0.0141), (-5.832, 4.429, -0.00779), (-5.831, 4.48, -0.00105), (-5.83, 4.534, 0.006195), (-5.83, 4.593, 0.01402), (-5.829, 4.657, 0.0225), (-5.828, 4.726, 0.03171), (-5.827, 4.802, 0.04172), (-6.032, 4.172, -0.04177), (-6.033, 4.211, -0.03651), (-6.033, 4.251, -0.03118), (-6.034, 4.292, -0.02572), (-6.034, 4.334, -0.02005), (-6.035, 4.379, -0.0141), (-6.036, 4.427, -0.00779), (-6.036, 4.477, -0.00105), (-6.037, 4.532, 0.006195), (-6.038, 4.591, 0.01402), (-6.038, 4.655, 0.0225), (-6.039, 4.724, 0.03171), (-6.04, 4.799, 0.04172), (-6.238, 4.169, -0.04177), (-6.238, 4.208, -0.03651), (-6.239, 4.248, -0.03118), (-6.239, 4.289, -0.02572), (-6.24, 4.332, -0.02005), (-6.24, 4.377, -0.0141), (-6.241, 4.424, -0.00779), (-6.241, 4.475, -0.00105), (-6.242, 4.529, 0.006195), (-6.243, 4.588, 0.01402), (-6.244, 4.652, 0.0225), (-6.244, 4.721, 0.03171), (-6.245, 4.797, 0.04172), (-6.412, 4.169, -0.04177), (-6.416, 4.208, -0.03651), (-6.421, 4.247, -0.03118), (-6.425, 4.288, -0.02572), (-6.43, 4.33, -0.02005), (-6.435, 4.375, -0.0141), (-6.44, 4.422, -0.00779), (-6.446, 4.472, -0.00105), (-6.452, 4.526, 0.006195), (-6.459, 4.585, 0.01402), (-6.466, 4.648, 0.0225), (-6.474, 4.717, 0.03171), (-6.482, 4.792, 0.04172), (-6.532, 4.141, -0.04177), (-6.541, 4.179, -0.03651), (-6.551, 4.218, -0.03118), (-6.561, 4.258, -0.02572), (-6.571, 4.299, -0.02005), (-6.582, 4.342, -0.0141), (-6.594, 4.389, -0.00779), (-6.606, 4.438, -0.00105), (-6.619, 4.491, 0.006195), (-6.633, 4.548, 0.01402), (-6.649, 4.61, 0.0225), (-6.666, 4.677, 0.03171), (-6.684, 4.75, 0.04172), (-6.672, 4.101, -0.04177), (-6.682, 4.139, -0.03651), (-6.693, 4.177, -0.03118), (-6.705, 4.217, -0.02572), (-6.716, 4.258, -0.02005), (-6.729, 4.301, -0.0141), (-6.742, 4.346, -0.00779), (-6.756, 4.395, -0.00105), (-6.77, 4.447, 0.006195), (-6.787, 4.504, 0.01402), (-6.804, 4.566, 0.0225), (-6.823, 4.632, 0.03171), (-6.844, 4.704, 0.04172), (-6.822, 4.058, -0.04177), (-6.832, 4.096, -0.03651), (-6.843, 4.134, -0.03118), (-6.854, 4.174, -0.02572), (-6.866, 4.215, -0.02005), (-6.878, 4.258, -0.0141), (-6.891, 4.303, -0.00779), (-6.905, 4.352, -0.00105), (-6.92, 4.405, 0.006195), (-6.937, 4.461, 0.01402), (-6.954, 4.523, 0.0225), (-6.973, 4.589, 0.03171), (-6.994, 4.662, 0.04172), (-6.943, 4.025, -0.04177), (-6.958, 4.062, -0.03651), (-6.972, 4.099, -0.03118), (-6.987, 4.137, -0.02572), (-7.002, 4.177, -0.02005), (-7.019, 4.218, -0.0141), (-7.036, 4.262, -0.00779), (-7.055, 4.31, -0.00105), (-7.074, 4.361, 0.006195), (-7.096, 4.415, 0.01402), (-7.119, 4.475, 0.0225), (-7.144, 4.539, 0.03171), (-7.172, 4.609, 0.04172), (-7.0, 3.995, -0.04177), (-7.019, 4.029, -0.03651), (-7.038, 4.064, -0.03118), (-7.058, 4.1, -0.02572), (-7.078, 4.138, -0.02005), (-7.099, 4.177, -0.0141), (-7.122, 4.219, -0.00779), (-7.147, 4.263, -0.00105), (-7.173, 4.311, 0.006195), (-7.201, 4.363, 0.01402), (-7.231, 4.419, 0.0225), (-7.265, 4.48, 0.03171), (-7.301, 4.546, 0.04172), (-7.073, 3.952, -0.04177), (-7.093, 3.986, -0.03651), (-7.113, 4.02, -0.03118), (-7.134, 4.055, -0.02572), (-7.155, 4.092, -0.02005), (-7.178, 4.131, -0.0141), (-7.202, 4.172, -0.00779), (-7.228, 4.215, -0.00105), (-7.255, 4.263, 0.006195), (-7.285, 4.313, 0.01402), (-7.318, 4.368, 0.0225), (-7.353, 4.428, 0.03171), (-7.391, 4.493, 0.04172), (-7.155, 3.904, -0.04177), (-7.174, 3.938, -0.03651), (-7.195, 3.972, -0.03118), (-7.215, 4.008, -0.02572), (-7.237, 4.044, -0.02005), (-7.26, 4.083, -0.0141), (-7.284, 4.124, -0.00779), (-7.309, 4.168, -0.00105), (-7.337, 4.215, 0.006195), (-7.367, 4.266, 0.01402), (-7.399, 4.321, 0.0225), (-7.434, 4.38, 0.03171), (-7.472, 4.445, 0.04172), (-7.216, 3.869, -0.04177), (-7.239, 3.901, -0.03651), (-7.261, 3.934, -0.03118), (-7.285, 3.968, -0.02572), (-7.309, 4.003, -0.02005), (-7.334, 4.039, -0.0141), (-7.361, 4.078, -0.00779), (-7.39, 4.12, -0.00105), (-7.421, 4.165, 0.006195), (-7.455, 4.214, 0.01402), (-7.491, 4.266, 0.0225), (-7.531, 4.323, 0.03171), (-7.573, 4.385, 0.04172), (-7.317, 3.786, -0.04177), (-7.342, 3.817, -0.03651), (-7.367, 3.848, -0.03118), (-7.393, 3.879, -0.02572), (-7.42, 3.912, -0.02005), (-7.448, 3.947, -0.0141), (-7.479, 3.983, -0.00779), (-7.511, 4.023, -0.00105), (-7.545, 4.065, 0.006195), (-7.583, 4.11, 0.01402), (-7.623, 4.16, 0.0225), (-7.667, 4.213, 0.03171), (-7.715, 4.271, 0.04172), (-7.442, 3.682, -0.04177), (-7.467, 3.712, -0.03651), (-7.493, 3.743, -0.03118), (-7.519, 3.774, -0.02572), (-7.546, 3.807, -0.02005), (-7.575, 3.841, -0.0141), (-7.605, 3.878, -0.00779), (-7.638, 3.917, -0.00105), (-7.673, 3.959, 0.006195), (-7.71, 4.004, 0.01402), (-7.751, 4.053, 0.0225), (-7.795, 4.107, 0.03171), (-7.844, 4.164, 0.04172), (-7.569, 3.576, -0.04177), (-7.595, 3.607, -0.03651), (-7.62, 3.637, -0.03118), (-7.646, 3.669, -0.02572), (-7.673, 3.701, -0.02005), (-7.702, 3.736, -0.0141), (-7.732, 3.772, -0.00779), (-7.765, 3.811, -0.001051), (-7.8, 3.853, 0.006195), (-7.837, 3.899, 0.01402), (-7.878, 3.948, 0.0225), (-7.922, 4.001, 0.03171), (-7.971, 4.059, 0.04172), (-7.697, 3.471, -0.04177), (-7.722, 3.501, -0.03651), (-7.747, 3.531, -0.03118), (-7.773, 3.563, -0.02572), (-7.801, 3.596, -0.02005), (-7.829, 3.63, -0.0141), (-7.859, 3.667, -0.00779), (-7.892, 3.706, -0.001051), (-7.927, 3.748, 0.006195), (-7.964, 3.793, 0.01402), (-8.005, 3.842, 0.0225), (-8.05, 3.895, 0.03171), (-8.098, 3.953, 0.04172), (-7.711, 3.458, -0.04177), (-7.736, 3.489, -0.03651), (-7.761, 3.52, -0.03118), (-7.787, 3.551, -0.02572), (-7.814, 3.584, -0.02005), (-7.843, 3.619, -0.0141), (-7.873, 3.656, -0.00779), (-7.905, 3.695, -0.001051), (-7.939, 3.737, 0.006195), (-7.976, 3.783, 0.01402), (-8.017, 3.832, 0.0225), (-8.061, 3.886, 0.03171), (-8.108, 3.944, 0.04172), (-8.121, 3.13, -0.04177), (-8.146, 3.161, -0.03651), (-8.171, 3.192, -0.03118), (-8.196, 3.224, -0.02572), (-8.223, 3.257, -0.02005), (-8.251, 3.292, -0.0141), (-8.281, 3.329, -0.007791), (-8.312, 3.369, -0.001051), (-8.346, 3.411, 0.006195), (-8.383, 3.457, 0.01402), (-8.423, 3.507, 0.0225), (-8.466, 3.561, 0.03171), (-8.513, 3.62, 0.04172), (-8.558, 2.78, -0.04177), (-8.582, 2.811, -0.03651), (-8.607, 2.842, -0.03118), (-8.633, 2.874, -0.02572), (-8.66, 2.907, -0.02005), (-8.688, 2.942, -0.0141), (-8.717, 2.979, -0.007791), (-8.749, 3.019, -0.001051), (-8.783, 3.061, 0.006195), (-8.82, 3.107, 0.01402), (-8.86, 3.157, 0.0225), (-8.903, 3.211, 0.03171), (-8.95, 3.27, 0.04172), (-8.995, 2.43, -0.04177), (-9.019, 2.461, -0.03651), (-9.044, 2.492, -0.03118), (-9.07, 2.524, -0.02572), (-9.096, 2.557, -0.02005), (-9.124, 2.592, -0.0141), (-9.154, 2.629, -0.007791), (-9.186, 2.669, -0.001051), (-9.22, 2.712, 0.006195), (-9.257, 2.758, 0.01402), (-9.296, 2.807, 0.0225), (-9.34, 2.861, 0.03171), (-9.387, 2.92, 0.04172), (-9.433, 2.08, -0.04177), (-9.457, 2.11, -0.03651), (-9.482, 2.142, -0.03118), (-9.507, 2.174, -0.02572), (-9.534, 2.207, -0.02005), (-9.561, 2.242, -0.0141), (-9.591, 2.279, -0.007791), (-9.622, 2.319, -0.001051), (-9.656, 2.362, 0.006194), (-9.693, 2.408, 0.01402), (-9.732, 2.458, 0.0225), (-9.775, 2.513, 0.03171), (-9.822, 2.572, 0.04172), (-10.33, 1.381, -0.04177), (-10.35, 1.412, -0.03651), (-10.37, 1.443, -0.03118), (-10.4, 1.475, -0.02572), (-10.43, 1.509, -0.02005), (-10.45, 1.544, -0.0141), (-10.48, 1.581, -0.007791), (-10.51, 1.621, -0.001051), (-10.55, 1.664, 0.006194), (-10.58, 1.711, 0.01402), (-10.62, 1.761, 0.0225), (-10.67, 1.816, 0.03171), (-10.71, 1.875, 0.04172), (-11.23, 0.6709, -0.04177), (-11.26, 0.7018, -0.03651), (-11.28, 0.7332, -0.03118), (-11.31, 0.7655, -0.02572), (-11.33, 0.799, -0.02005), (-11.36, 0.8343, -0.0141), (-11.39, 0.8717, -0.007791), (-11.42, 0.9117, -0.001051), (-11.46, 0.9546, 0.006194), (-11.49, 1.001, 0.01402), (-11.53, 1.051, 0.0225), (-11.57, 1.106, 0.03171), (-11.62, 1.165, 0.04172), (-12.14, -0.03892, -0.04177), (-12.17, -0.007959, -0.03651), (-12.19, 0.02343, -0.03118), (-12.22, 0.05568, -0.02572), (-12.24, 0.08922, -0.02005), (-12.27, 0.1245, -0.0141), (-12.3, 0.1619, -0.007791), (-12.33, 0.2019, -0.001051), (-12.36, 0.2448, 0.006194), (-12.4, 0.2913, 0.01402), (-12.44, 0.3415, 0.0225), (-12.48, 0.3961, 0.03171), (-12.53, 0.4554, 0.04172), (-13.05, -0.7487, -0.04177), (-13.07, -0.7178, -0.03651), (-13.1, -0.6864, -0.03118), (-13.12, -0.6541, -0.02572), (-13.15, -0.6206, -0.02005), (-13.18, -0.5853, -0.0141), (-13.21, -0.5479, -0.007791), (-13.24, -0.5079, -0.001051), (-13.27, -0.465, 0.006194), (-13.31, -0.4186, 0.01402), (-13.35, -0.3683, 0.0225), (-13.39, -0.3137, 0.03171), (-13.44, -0.2544, 0.04172)], [], [(1, 14, 13, 0), (2, 15, 14, 1), (3, 16, 15, 2), (4, 17, 16, 3), (5, 18, 17, 4), (6, 19, 18, 5), (7, 20, 19, 6), (8, 21, 20, 7), (9, 22, 21, 8), (10, 23, 22, 9), (11, 24, 23, 10), (12, 25, 24, 11), (14, 27, 26, 13), (15, 28, 27, 14), (16, 29, 28, 15), (17, 30, 29, 16), (18, 31, 30, 17), (19, 32, 31, 18), (20, 33, 32, 19), (21, 34, 33, 20), (22, 35, 34, 21), (23, 36, 35, 22), (24, 37, 36, 23), (25, 38, 37, 24), (27, 40, 39, 26), (28, 41, 40, 27), (29, 42, 41, 28), (30, 43, 42, 29), (31, 44, 43, 30), (32, 45, 44, 31), (33, 46, 45, 32), (34, 47, 46, 33), (35, 48, 47, 34), (36, 49, 48, 35), (37, 50, 49, 36), (38, 51, 50, 37), (40, 53, 52, 39), (41, 54, 53, 40), (42, 55, 54, 41), (43, 56, 55, 42), (44, 57, 56, 43), (45, 58, 57, 44), (46, 59, 58, 45), (47, 60, 59, 46), (48, 61, 60, 47), (49, 62, 61, 48), (50, 63, 62, 49), (51, 64, 63, 50), (53, 66, 65, 52), (54, 67, 66, 53), (55, 68, 67, 54), (56, 69, 68, 55), (57, 70, 69, 56), (58, 71, 70, 57), (59, 72, 71, 58), (60, 73, 72, 59), (61, 74, 73, 60), (62, 75, 74, 61), (63, 76, 75, 62), (64, 77, 76, 63), (66, 79, 78, 65), (67, 80, 79, 66), (68, 81, 80, 67), (69, 82, 81, 68), (70, 83, 82, 69), (71, 84, 83, 70), (72, 85, 84, 71), (73, 86, 85, 72), (74, 87, 86, 73), (75, 88, 87, 74), (76, 89, 88, 75), (77, 90, 89, 76), (79, 92, 91, 78), (80, 93, 92, 79), (81, 94, 93, 80), (82, 95, 94, 81), (83, 96, 95, 82), (84, 97, 96, 83), (85, 98, 97, 84), (86, 99, 98, 85), (87, 100, 99, 86), (88, 101, 100, 87), (89, 102, 101, 88), (90, 103, 102, 89), (92, 105, 104, 91), (93, 106, 105, 92), (94, 107, 106, 93), (95, 108, 107, 94), (96, 109, 108, 95), (97, 110, 109, 96), (98, 111, 110, 97), (99, 112, 111, 98), (100, 113, 112, 99), (101, 114, 113, 100), (102, 115, 114, 101), (103, 116, 115, 102), (105, 118, 117, 104), (106, 119, 118, 105), (107, 120, 119, 106), (108, 121, 120, 107), (109, 122, 121, 108), (110, 123, 122, 109), (111, 124, 123, 110), (112, 125, 124, 111), (113, 126, 125, 112), (114, 127, 126, 113), (115, 128, 127, 114), (116, 129, 128, 115), (118, 131, 130, 117), (119, 132, 131, 118), (120, 133, 132, 119), (121, 134, 133, 120), (122, 135, 134, 121), (123, 136, 135, 122), (124, 137, 136, 123), (125, 138, 137, 124), (126, 139, 138, 125), (127, 140, 139, 126), (128, 141, 140, 127), (129, 142, 141, 128), (131, 144, 143, 130), (132, 145, 144, 131), (133, 146, 145, 132), (134, 147, 146, 133), (135, 148, 147, 134), (136, 149, 148, 135), (137, 150, 149, 136), (138, 151, 150, 137), (139, 152, 151, 138), (140, 153, 152, 139), (141, 154, 153, 140), (142, 155, 154, 141), (144, 157, 156, 143), (145, 158, 157, 144), (146, 159, 158, 145), (147, 160, 159, 146), (148, 161, 160, 147), (149, 162, 161, 148), (150, 163, 162, 149), (151, 164, 163, 150), (152, 165, 164, 151), (153, 166, 165, 152), (154, 167, 166, 153), (155, 168, 167, 154), (157, 170, 169, 156), (158, 171, 170, 157), (159, 172, 171, 158), (160, 173, 172, 159), (161, 174, 173, 160), (162, 175, 174, 161), (163, 176, 175, 162), (164, 177, 176, 163), (165, 178, 177, 164), (166, 179, 178, 165), (167, 180, 179, 166), (168, 181, 180, 167), (170, 183, 182, 169), (171, 184, 183, 170), (172, 185, 184, 171), (173, 186, 185, 172), (174, 187, 186, 173), (175, 188, 187, 174), (176, 189, 188, 175), (177, 190, 189, 176), (178, 191, 190, 177), (179, 192, 191, 178), (180, 193, 192, 179), (181, 194, 193, 180), (183, 196, 195, 182), (184, 197, 196, 183), (185, 198, 197, 184), (186, 199, 198, 185), (187, 200, 199, 186), (188, 201, 200, 187), (189, 202, 201, 188), (190, 203, 202, 189), (191, 204, 203, 190), (192, 205, 204, 191), (193, 206, 205, 192), (194, 207, 206, 193), (196, 209, 208, 195), (197, 210, 209, 196), (198, 211, 210, 197), (199, 212, 211, 198), (200, 213, 212, 199), (201, 214, 213, 200), (202, 215, 214, 201), (203, 216, 215, 202), (204, 217, 216, 203), (205, 218, 217, 204), (206, 219, 218, 205), (207, 220, 219, 206), (209, 222, 221, 208), (210, 223, 222, 209), (211, 224, 223, 210), (212, 225, 224, 211), (213, 226, 225, 212), (214, 227, 226, 213), (215, 228, 227, 214), (216, 229, 228, 215), (217, 230, 229, 216), (218, 231, 230, 217), (219, 232, 231, 218), (220, 233, 232, 219), (222, 235, 234, 221), (223, 236, 235, 222), (224, 237, 236, 223), (225, 238, 237, 224), (226, 239, 238, 225), (227, 240, 239, 226), (228, 241, 240, 227), (229, 242, 241, 228), (230, 243, 242, 229), (231, 244, 243, 230), (232, 245, 244, 231), (233, 246, 245, 232), (235, 248, 247, 234), (236, 249, 248, 235), (237, 250, 249, 236), (238, 251, 250, 237), (239, 252, 251, 238), (240, 253, 252, 239), (241, 254, 253, 240), (242, 255, 254, 241), (243, 256, 255, 242), (244, 257, 256, 243), (245, 258, 257, 244), (246, 259, 258, 245), (248, 261, 260, 247), (249, 262, 261, 248), (250, 263, 262, 249), (251, 264, 263, 250), (252, 265, 264, 251), (253, 266, 265, 252), (254, 267, 266, 253), (255, 268, 267, 254), (256, 269, 268, 255), (257, 270, 269, 256), (258, 271, 270, 257), (259, 272, 271, 258), (261, 274, 273, 260), (262, 275, 274, 261), (263, 276, 275, 262), (264, 277, 276, 263), (265, 278, 277, 264), (266, 279, 278, 265), (267, 280, 279, 266), (268, 281, 280, 267), (269, 282, 281, 268), (270, 283, 282, 269), (271, 284, 283, 270), (272, 285, 284, 271), (274, 287, 286, 273), (275, 288, 287, 274), (276, 289, 288, 275), (277, 290, 289, 276), (278, 291, 290, 277), (279, 292, 291, 278), (280, 293, 292, 279), (281, 294, 293, 280), (282, 295, 294, 281), (283, 296, 295, 282), (284, 297, 296, 283), (285, 298, 297, 284), (287, 300, 299, 286), (288, 301, 300, 287), (289, 302, 301, 288), (290, 303, 302, 289), (291, 304, 303, 290), (292, 305, 304, 291), (293, 306, 305, 292), (294, 307, 306, 293), (295, 308, 307, 294), (296, 309, 308, 295), (297, 310, 309, 296), (298, 311, 310, 297), (300, 313, 312, 299), (301, 314, 313, 300), (302, 315, 314, 301), (303, 316, 315, 302), (304, 317, 316, 303), (305, 318, 317, 304), (306, 319, 318, 305), (307, 320, 319, 306), (308, 321, 320, 307), (309, 322, 321, 308), (310, 323, 322, 309), (311, 324, 323, 310), (313, 326, 325, 312), (314, 327, 326, 313), (315, 328, 327, 314), (316, 329, 328, 315), (317, 330, 329, 316), (318, 331, 330, 317), (319, 332, 331, 318), (320, 333, 332, 319), (321, 334, 333, 320), (322, 335, 334, 321), (323, 336, 335, 322), (324, 337, 336, 323), (326, 339, 338, 325), (327, 340, 339, 326), (328, 341, 340, 327), (329, 342, 341, 328), (330, 343, 342, 329), (331, 344, 343, 330), (332, 345, 344, 331), (333, 346, 345, 332), (334, 347, 346, 333), (335, 348, 347, 334), (336, 349, 348, 335), (337, 350, 349, 336), (339, 352, 351, 338), (340, 353, 352, 339), (341, 354, 353, 340), (342, 355, 354, 341), (343, 356, 355, 342), (344, 357, 356, 343), (345, 358, 357, 344), (346, 359, 358, 345), (347, 360, 359, 346), (348, 361, 360, 347), (349, 362, 361, 348), (350, 363, 362, 349), (352, 365, 364, 351), (353, 366, 365, 352), (354, 367, 366, 353), (355, 368, 367, 354), (356, 369, 368, 355), (357, 370, 369, 356), (358, 371, 370, 357), (359, 372, 371, 358), (360, 373, 372, 359), (361, 374, 373, 360), (362, 375, 374, 361), (363, 376, 375, 362), (365, 378, 377, 364), (366, 379, 378, 365), (367, 380, 379, 366), (368, 381, 380, 367), (369, 382, 381, 368), (370, 383, 382, 369), (371, 384, 383, 370), (372, 385, 384, 371), (373, 386, 385, 372), (374, 387, 386, 373), (375, 388, 387, 374), (376, 389, 388, 375), (378, 391, 390, 377), (379, 392, 391, 378), (380, 393, 392, 379), (381, 394, 393, 380), (382, 395, 394, 381), (383, 396, 395, 382), (384, 397, 396, 383), (385, 398, 397, 384), (386, 399, 398, 385), (387, 400, 399, 386), (388, 401, 400, 387), (389, 402, 401, 388), (391, 404, 403, 390), (392, 405, 404, 391), (393, 406, 405, 392), (394, 407, 406, 393), (395, 408, 407, 394), (396, 409, 408, 395), (397, 410, 409, 396), (398, 411, 410, 397), (399, 412, 411, 398), (400, 413, 412, 399), (401, 414, 413, 400), (402, 415, 414, 401), (404, 417, 416, 403), (405, 418, 417, 404), (406, 419, 418, 405), (407, 420, 419, 406), (408, 421, 420, 407), (409, 422, 421, 408), (410, 423, 422, 409), (411, 424, 423, 410), (412, 425, 424, 411), (413, 426, 425, 412), (414, 427, 426, 413), (415, 428, 427, 414), (417, 430, 429, 416), (418, 431, 430, 417), (419, 432, 431, 418), (420, 433, 432, 419), (421, 434, 433, 420), (422, 435, 434, 421), (423, 436, 435, 422), (424, 437, 436, 423), (425, 438, 437, 424), (426, 439, 438, 425), (427, 440, 439, 426), (428, 441, 440, 427), (430, 443, 442, 429), (431, 444, 443, 430), (432, 445, 444, 431), (433, 446, 445, 432), (434, 447, 446, 433), (435, 448, 447, 434), (436, 449, 448, 435), (437, 450, 449, 436), (438, 451, 450, 437), (439, 452, 451, 438), (440, 453, 452, 439), (441, 454, 453, 440), (443, 456, 455, 442), (444, 457, 456, 443), (445, 458, 457, 444), (446, 459, 458, 445), (447, 460, 459, 446), (448, 461, 460, 447), (449, 462, 461, 448), (450, 463, 462, 449), (451, 464, 463, 450), (452, 465, 464, 451), (453, 466, 465, 452), (454, 467, 466, 453), (456, 469, 468, 455), (457, 470, 469, 456), (458, 471, 470, 457), (459, 472, 471, 458), (460, 473, 472, 459), (461, 474, 473, 460), (462, 475, 474, 461), (463, 476, 475, 462), (464, 477, 476, 463), (465, 478, 477, 464), (466, 479, 478, 465), (467, 480, 479, 466), (469, 482, 481, 468), (470, 483, 482, 469), (471, 484, 483, 470), (472, 485, 484, 471), (473, 486, 485, 472), (474, 487, 486, 473), (475, 488, 487, 474), (476, 489, 488, 475), (477, 490, 489, 476), (478, 491, 490, 477), (479, 492, 491, 478), (480, 493, 492, 479), (482, 495, 494, 481), (483, 496, 495, 482), (484, 497, 496, 483), (485, 498, 497, 484), (486, 499, 498, 485), (487, 500, 499, 486), (488, 501, 500, 487), (489, 502, 501, 488), (490, 503, 502, 489), (491, 504, 503, 490), (492, 505, 504, 491), (493, 506, 505, 492), (495, 508, 507, 494), (496, 509, 508, 495), (497, 510, 509, 496), (498, 511, 510, 497), (499, 512, 511, 498), (500, 513, 512, 499), (501, 514, 513, 500), (502, 515, 514, 501), (503, 516, 515, 502), (504, 517, 516, 503), (505, 518, 517, 504), (506, 519, 518, 505), (508, 521, 520, 507), (509, 522, 521, 508), (510, 523, 522, 509), (511, 524, 523, 510), (512, 525, 524, 511), (513, 526, 525, 512), (514, 527, 526, 513), (515, 528, 527, 514), (516, 529, 528, 515), (517, 530, 529, 516), (518, 531, 530, 517), (519, 532, 531, 518), (521, 534, 533, 520), (522, 535, 534, 521), (523, 536, 535, 522), (524, 537, 536, 523), (525, 538, 537, 524), (526, 539, 538, 525), (527, 540, 539, 526), (528, 541, 540, 527), (529, 542, 541, 528), (530, 543, 542, 529), (531, 544, 543, 530), (532, 545, 544, 531), (534, 547, 546, 533), (535, 548, 547, 534), (536, 549, 548, 535), (537, 550, 549, 536), (538, 551, 550, 537), (539, 552, 551, 538), (540, 553, 552, 539), (541, 554, 553, 540), (542, 555, 554, 541), (543, 556, 555, 542), (544, 557, 556, 543), (545, 558, 557, 544), (547, 560, 559, 546), (548, 561, 560, 547), (549, 562, 561, 548), (550, 563, 562, 549), (551, 564, 563, 550), (552, 565, 564, 551), (553, 566, 565, 552), (554, 567, 566, 553), (555, 568, 567, 554), (556, 569, 568, 555), (557, 570, 569, 556), (558, 571, 570, 557), (560, 573, 572, 559), (561, 574, 573, 560), (562, 575, 574, 561), (563, 576, 575, 562), (564, 577, 576, 563), (565, 578, 577, 564), (566, 579, 578, 565), (567, 580, 579, 566), (568, 581, 580, 567), (569, 582, 581, 568), (570, 583, 582, 569), (571, 584, 583, 570), (573, 586, 585, 572), (574, 587, 586, 573), (575, 588, 587, 574), (576, 589, 588, 575), (577, 590, 589, 576), (578, 591, 590, 577), (579, 592, 591, 578), (580, 593, 592, 579), (581, 594, 593, 580), (582, 595, 594, 581), (583, 596, 595, 582), (584, 597, 596, 583), (586, 599, 598, 585), (587, 600, 599, 586), (588, 601, 600, 587), (589, 602, 601, 588), (590, 603, 602, 589), (591, 604, 603, 590), (592, 605, 604, 591), (593, 606, 605, 592), (594, 607, 606, 593), (595, 608, 607, 594), (596, 609, 608, 595), (597, 610, 609, 596), (599, 612, 611, 598), (600, 613, 612, 599), (601, 614, 613, 600), (602, 615, 614, 601), (603, 616, 615, 602), (604, 617, 616, 603), (605, 618, 617, 604), (606, 619, 618, 605), (607, 620, 619, 606), (608, 621, 620, 607), (609, 622, 621, 608), (610, 623, 622, 609), (612, 625, 624, 611), (613, 626, 625, 612), (614, 627, 626, 613), (615, 628, 627, 614), (616, 629, 628, 615), (617, 630, 629, 616), (618, 631, 630, 617), (619, 632, 631, 618), (620, 633, 632, 619), (621, 634, 633, 620), (622, 635, 634, 621), (623, 636, 635, 622), (625, 638, 637, 624), (626, 639, 638, 625), (627, 640, 639, 626), (628, 641, 640, 627), (629, 642, 641, 628), (630, 643, 642, 629), (631, 644, 643, 630), (632, 645, 644, 631), (633, 646, 645, 632), (634, 647, 646, 633), (635, 648, 647, 634), (636, 649, 648, 635), (638, 651, 650, 637), (639, 652, 651, 638), (640, 653, 652, 639), (641, 654, 653, 640), (642, 655, 654, 641), (643, 656, 655, 642), (644, 657, 656, 643), (645, 658, 657, 644), (646, 659, 658, 645), (647, 660, 659, 646), (648, 661, 660, 647), (649, 662, 661, 648), (651, 664, 663, 650), (652, 665, 664, 651), (653, 666, 665, 652), (654, 667, 666, 653), (655, 668, 667, 654), (656, 669, 668, 655), (657, 670, 669, 656), (658, 671, 670, 657), (659, 672, 671, 658), (660, 673, 672, 659), (661, 674, 673, 660), (662, 675, 674, 661), (664, 677, 676, 663), (665, 678, 677, 664), (666, 679, 678, 665), (667, 680, 679, 666), (668, 681, 680, 667), (669, 682, 681, 668), (670, 683, 682, 669), (671, 684, 683, 670), (672, 685, 684, 671), (673, 686, 685, 672), (674, 687, 686, 673), (675, 688, 687, 674), (677, 690, 689, 676), (678, 691, 690, 677), (679, 692, 691, 678), (680, 693, 692, 679), (681, 694, 693, 680), (682, 695, 694, 681), (683, 696, 695, 682), (684, 697, 696, 683), (685, 698, 697, 684), (686, 699, 698, 685), (687, 700, 699, 686), (688, 701, 700, 687), (690, 703, 702, 689), (691, 704, 703, 690), (692, 705, 704, 691), (693, 706, 705, 692), (694, 707, 706, 693), (695, 708, 707, 694), (696, 709, 708, 695), (697, 710, 709, 696), (698, 711, 710, 697), (699, 712, 711, 698), (700, 713, 712, 699), (701, 714, 713, 700), (703, 716, 715, 702), (704, 717, 716, 703), (705, 718, 717, 704), (706, 719, 718, 705), (707, 720, 719, 706), (708, 721, 720, 707), (709, 722, 721, 708), (710, 723, 722, 709), (711, 724, 723, 710), (712, 725, 724, 711), (713, 726, 725, 712), (714, 727, 726, 713), (716, 729, 728, 715), (717, 730, 729, 716), (718, 731, 730, 717), (719, 732, 731, 718), (720, 733, 732, 719), (721, 734, 733, 720), (722, 735, 734, 721), (723, 736, 735, 722), (724, 737, 736, 723), (725, 738, 737, 724), (726, 739, 738, 725), (727, 740, 739, 726), (729, 742, 741, 728), (730, 743, 742, 729), (731, 744, 743, 730), (732, 745, 744, 731), (733, 746, 745, 732), (734, 747, 746, 733), (735, 748, 747, 734), (736, 749, 748, 735), (737, 750, 749, 736), (738, 751, 750, 737), (739, 752, 751, 738), (740, 753, 752, 739), (742, 755, 754, 741), (743, 756, 755, 742), (744, 757, 756, 743), (745, 758, 757, 744), (746, 759, 758, 745), (747, 760, 759, 746), (748, 761, 760, 747), (749, 762, 761, 748), (750, 763, 762, 749), (751, 764, 763, 750), (752, 765, 764, 751), (753, 766, 765, 752), (755, 768, 767, 754), (756, 769, 768, 755), (757, 770, 769, 756), (758, 771, 770, 757), (759, 772, 771, 758), (760, 773, 772, 759), (761, 774, 773, 760), (762, 775, 774, 761), (763, 776, 775, 762), (764, 777, 776, 763), (765, 778, 777, 764), (766, 779, 778, 765), (768, 781, 780, 767), (769, 782, 781, 768), (770, 783, 782, 769), (771, 784, 783, 770), (772, 785, 784, 771), (773, 786, 785, 772), (774, 787, 786, 773), (775, 788, 787, 774), (776, 789, 788, 775), (777, 790, 789, 776), (778, 791, 790, 777), (779, 792, 791, 778), (781, 794, 793, 780), (782, 795, 794, 781), (783, 796, 795, 782), (784, 797, 796, 783), (785, 798, 797, 784), (786, 799, 798, 785), (787, 800, 799, 786), (788, 801, 800, 787), (789, 802, 801, 788), (790, 803, 802, 789), (791, 804, 803, 790), (792, 805, 804, 791), (794, 807, 806, 793), (795, 808, 807, 794), (796, 809, 808, 795), (797, 810, 809, 796), (798, 811, 810, 797), (799, 812, 811, 798), (800, 813, 812, 799), (801, 814, 813, 800), (802, 815, 814, 801), (803, 816, 815, 802), (804, 817, 816, 803), (805, 818, 817, 804), (807, 820, 819, 806), (808, 821, 820, 807), (809, 822, 821, 808), (810, 823, 822, 809), (811, 824, 823, 810), (812, 825, 824, 811), (813, 826, 825, 812), (814, 827, 826, 813), (815, 828, 827, 814), (816, 829, 828, 815), (817, 830, 829, 816), (818, 831, 830, 817), (820, 833, 832, 819), (821, 834, 833, 820), (822, 835, 834, 821), (823, 836, 835, 822), (824, 837, 836, 823), (825, 838, 837, 824), (826, 839, 838, 825), (827, 840, 839, 826), (828, 841, 840, 827), (829, 842, 841, 828), (830, 843, 842, 829), (831, 844, 843, 830), (833, 846, 845, 832), (834, 847, 846, 833), (835, 848, 847, 834), (836, 849, 848, 835), (837, 850, 849, 836), (838, 851, 850, 837), (839, 852, 851, 838), (840, 853, 852, 839), (841, 854, 853, 840), (842, 855, 854, 841), (843, 856, 855, 842), (844, 857, 856, 843), (846, 859, 858, 845), (847, 860, 859, 846), (848, 861, 860, 847), (849, 862, 861, 848), (850, 863, 862, 849), (851, 864, 863, 850), (852, 865, 864, 851), (853, 866, 865, 852), (854, 867, 866, 853), (855, 868, 867, 854), (856, 869, 868, 855), (857, 870, 869, 856), (859, 872, 871, 858), (860, 873, 872, 859), (861, 874, 873, 860), (862, 875, 874, 861), (863, 876, 875, 862), (864, 877, 876, 863), (865, 878, 877, 864), (866, 879, 878, 865), (867, 880, 879, 866), (868, 881, 880, 867), (869, 882, 881, 868), (870, 883, 882, 869), (872, 885, 884, 871), (873, 886, 885, 872), (874, 887, 886, 873), (875, 888, 887, 874), (876, 889, 888, 875), (877, 890, 889, 876), (878, 891, 890, 877), (879, 892, 891, 878), (880, 893, 892, 879), (881, 894, 893, 880), (882, 895, 894, 881), (883, 896, 895, 882), (885, 898, 897, 884), (886, 899, 898, 885), (887, 900, 899, 886), (888, 901, 900, 887), (889, 902, 901, 888), (890, 903, 902, 889), (891, 904, 903, 890), (892, 905, 904, 891), (893, 906, 905, 892), (894, 907, 906, 893), (895, 908, 907, 894), (896, 909, 908, 895), (898, 911, 910, 897), (899, 912, 911, 898), (900, 913, 912, 899), (901, 914, 913, 900), (902, 915, 914, 901), (903, 916, 915, 902), (904, 917, 916, 903), (905, 918, 917, 904), (906, 919, 918, 905), (907, 920, 919, 906), (908, 921, 920, 907), (909, 922, 921, 908), (911, 924, 923, 910), (912, 925, 924, 911), (913, 926, 925, 912), (914, 927, 926, 913), (915, 928, 927, 914), (916, 929, 928, 915), (917, 930, 929, 916), (918, 931, 930, 917), (919, 932, 931, 918), (920, 933, 932, 919), (921, 934, 933, 920), (922, 935, 934, 921), (924, 937, 936, 923), (925, 938, 937, 924), (926, 939, 938, 925), (927, 940, 939, 926), (928, 941, 940, 927), (929, 942, 941, 928), (930, 943, 942, 929), (931, 944, 943, 930), (932, 945, 944, 931), (933, 946, 945, 932), (934, 947, 946, 933), (935, 948, 947, 934), (937, 950, 949, 936), (938, 951, 950, 937), (939, 952, 951, 938), (940, 953, 952, 939), (941, 954, 953, 940), (942, 955, 954, 941), (943, 956, 955, 942), (944, 957, 956, 943), (945, 958, 957, 944), (946, 959, 958, 945), (947, 960, 959, 946), (948, 961, 960, 947), (950, 963, 962, 949), (951, 964, 963, 950), (952, 965, 964, 951), (953, 966, 965, 952), (954, 967, 966, 953), (955, 968, 967, 954), (956, 969, 968, 955), (957, 970, 969, 956), (958, 971, 970, 957), (959, 972, 971, 958), (960, 973, 972, 959), (961, 974, 973, 960), (963, 976, 975, 962), (964, 977, 976, 963), (965, 978, 977, 964), (966, 979, 978, 965), (967, 980, 979, 966), (968, 981, 980, 967), (969, 982, 981, 968), (970, 983, 982, 969), (971, 984, 983, 970), (972, 985, 984, 971), (973, 986, 985, 972), (974, 987, 986, 973), (976, 989, 988, 975), (977, 990, 989, 976), (978, 991, 990, 977), (979, 992, 991, 978), (980, 993, 992, 979), (981, 994, 993, 980), (982, 995, 994, 981), (983, 996, 995, 982), (984, 997, 996, 983), (985, 998, 997, 984), (986, 999, 998, 985), (987, 1000, 999, 986), (989, 1002, 1001, 988), (990, 1003, 1002, 989), (991, 1004, 1003, 990), (992, 1005, 1004, 991), (993, 1006, 1005, 992), (994, 1007, 1006, 993), (995, 1008, 1007, 994), (996, 1009, 1008, 995), (997, 1010, 1009, 996), (998, 1011, 1010, 997), (999, 1012, 1011, 998), (1000, 1013, 1012, 999), (1002, 1015, 1014, 1001), (1003, 1016, 1015, 1002), (1004, 1017, 1016, 1003), (1005, 1018, 1017, 1004), (1006, 1019, 1018, 1005), (1007, 1020, 1019, 1006), (1008, 1021, 1020, 1007), (1009, 1022, 1021, 1008), (1010, 1023, 1022, 1009), (1011, 1024, 1023, 1010), (1012, 1025, 1024, 1011), (1013, 1026, 1025, 1012), (1015, 1028, 1027, 1014), (1016, 1029, 1028, 1015), (1017, 1030, 1029, 1016), (1018, 1031, 1030, 1017), (1019, 1032, 1031, 1018), (1020, 1033, 1032, 1019), (1021, 1034, 1033, 1020), (1022, 1035, 1034, 1021), (1023, 1036, 1035, 1022), (1024, 1037, 1036, 1023), (1025, 1038, 1037, 1024), (1026, 1039, 1038, 1025), (1028, 1041, 1040, 1027), (1029, 1042, 1041, 1028), (1030, 1043, 1042, 1029), (1031, 1044, 1043, 1030), (1032, 1045, 1044, 1031), (1033, 1046, 1045, 1032), (1034, 1047, 1046, 1033), (1035, 1048, 1047, 1034), (1036, 1049, 1048, 1035), (1037, 1050, 1049, 1036), (1038, 1051, 1050, 1037), (1039, 1052, 1051, 1038), (1041, 1054, 1053, 1040), (1042, 1055, 1054, 1041), (1043, 1056, 1055, 1042), (1044, 1057, 1056, 1043), (1045, 1058, 1057, 1044), (1046, 1059, 1058, 1045), (1047, 1060, 1059, 1046), (1048, 1061, 1060, 1047), (1049, 1062, 1061, 1048), (1050, 1063, 1062, 1049), (1051, 1064, 1063, 1050), (1052, 1065, 1064, 1051), (1054, 1067, 1066, 1053), (1055, 1068, 1067, 1054), (1056, 1069, 1068, 1055), (1057, 1070, 1069, 1056), (1058, 1071, 1070, 1057), (1059, 1072, 1071, 1058), (1060, 1073, 1072, 1059), (1061, 1074, 1073, 1060), (1062, 1075, 1074, 1061), (1063, 1076, 1075, 1062), (1064, 1077, 1076, 1063), (1065, 1078, 1077, 1064), (1067, 1080, 1079, 1066), (1068, 1081, 1080, 1067), (1069, 1082, 1081, 1068), (1070, 1083, 1082, 1069), (1071, 1084, 1083, 1070), (1072, 1085, 1084, 1071), (1073, 1086, 1085, 1072), (1074, 1087, 1086, 1073), (1075, 1088, 1087, 1074), (1076, 1089, 1088, 1075), (1077, 1090, 1089, 1076), (1078, 1091, 1090, 1077), (1080, 1093, 1092, 1079), (1081, 1094, 1093, 1080), (1082, 1095, 1094, 1081), (1083, 1096, 1095, 1082), (1084, 1097, 1096, 1083), (1085, 1098, 1097, 1084), (1086, 1099, 1098, 1085), (1087, 1100, 1099, 1086), (1088, 1101, 1100, 1087), (1089, 1102, 1101, 1088), (1090, 1103, 1102, 1089), (1091, 1104, 1103, 1090), (1093, 1106, 1105, 1092), (1094, 1107, 1106, 1093), (1095, 1108, 1107, 1094), (1096, 1109, 1108, 1095), (1097, 1110, 1109, 1096), (1098, 1111, 1110, 1097), (1099, 1112, 1111, 1098), (1100, 1113, 1112, 1099), (1101, 1114, 1113, 1100), (1102, 1115, 1114, 1101), (1103, 1116, 1115, 1102), (1104, 1117, 1116, 1103), (1106, 1119, 1118, 1105), (1107, 1120, 1119, 1106), (1108, 1121, 1120, 1107), (1109, 1122, 1121, 1108), (1110, 1123, 1122, 1109), (1111, 1124, 1123, 1110), (1112, 1125, 1124, 1111), (1113, 1126, 1125, 1112), (1114, 1127, 1126, 1113), (1115, 1128, 1127, 1114), (1116, 1129, 1128, 1115), (1117, 1130, 1129, 1116), (1119, 1132, 1131, 1118), (1120, 1133, 1132, 1119), (1121, 1134, 1133, 1120), (1122, 1135, 1134, 1121), (1123, 1136, 1135, 1122), (1124, 1137, 1136, 1123), (1125, 1138, 1137, 1124), (1126, 1139, 1138, 1125), (1127, 1140, 1139, 1126), (1128, 1141, 1140, 1127), (1129, 1142, 1141, 1128), (1130, 1143, 1142, 1129), (1132, 1145, 1144, 1131), (1133, 1146, 1145, 1132), (1134, 1147, 1146, 1133), (1135, 1148, 1147, 1134), (1136, 1149, 1148, 1135), (1137, 1150, 1149, 1136), (1138, 1151, 1150, 1137), (1139, 1152, 1151, 1138), (1140, 1153, 1152, 1139), (1141, 1154, 1153, 1140), (1142, 1155, 1154, 1141), (1143, 1156, 1155, 1142), (1145, 1158, 1157, 1144), (1146, 1159, 1158, 1145), (1147, 1160, 1159, 1146), (1148, 1161, 1160, 1147), (1149, 1162, 1161, 1148), (1150, 1163, 1162, 1149), (1151, 1164, 1163, 1150), (1152, 1165, 1164, 1151), (1153, 1166, 1165, 1152), (1154, 1167, 1166, 1153), (1155, 1168, 1167, 1154), (1156, 1169, 1168, 1155), (1158, 1171, 1170, 1157), (1159, 1172, 1171, 1158), (1160, 1173, 1172, 1159), (1161, 1174, 1173, 1160), (1162, 1175, 1174, 1161), (1163, 1176, 1175, 1162), (1164, 1177, 1176, 1163), (1165, 1178, 1177, 1164), (1166, 1179, 1178, 1165), (1167, 1180, 1179, 1166), (1168, 1181, 1180, 1167), (1169, 1182, 1181, 1168), (1171, 1184, 1183, 1170), (1172, 1185, 1184, 1171), (1173, 1186, 1185, 1172), (1174, 1187, 1186, 1173), (1175, 1188, 1187, 1174), (1176, 1189, 1188, 1175), (1177, 1190, 1189, 1176), (1178, 1191, 1190, 1177), (1179, 1192, 1191, 1178), (1180, 1193, 1192, 1179), (1181, 1194, 1193, 1180), (1182, 1195, 1194, 1181), (1184, 1197, 1196, 1183), (1185, 1198, 1197, 1184), (1186, 1199, 1198, 1185), (1187, 1200, 1199, 1186), (1188, 1201, 1200, 1187), (1189, 1202, 1201, 1188), (1190, 1203, 1202, 1189), (1191, 1204, 1203, 1190), (1192, 1205, 1204, 1191), (1193, 1206, 1205, 1192), (1194, 1207, 1206, 1193), (1195, 1208, 1207, 1194), (1197, 1210, 1209, 1196), (1198, 1211, 1210, 1197), (1199, 1212, 1211, 1198), (1200, 1213, 1212, 1199), (1201, 1214, 1213, 1200), (1202, 1215, 1214, 1201), (1203, 1216, 1215, 1202), (1204, 1217, 1216, 1203), (1205, 1218, 1217, 1204), (1206, 1219, 1218, 1205), (1207, 1220, 1219, 1206), (1208, 1221, 1220, 1207), (1210, 1223, 1222, 1209), (1211, 1224, 1223, 1210), (1212, 1225, 1224, 1211), (1213, 1226, 1225, 1212), (1214, 1227, 1226, 1213), (1215, 1228, 1227, 1214), (1216, 1229, 1228, 1215), (1217, 1230, 1229, 1216), (1218, 1231, 1230, 1217), (1219, 1232, 1231, 1218), (1220, 1233, 1232, 1219), (1221, 1234, 1233, 1220), (1223, 1236, 1235, 1222), (1224, 1237, 1236, 1223), (1225, 1238, 1237, 1224), (1226, 1239, 1238, 1225), (1227, 1240, 1239, 1226), (1228, 1241, 1240, 1227), (1229, 1242, 1241, 1228), (1230, 1243, 1242, 1229), (1231, 1244, 1243, 1230), (1232, 1245, 1244, 1231), (1233, 1246, 1245, 1232), (1234, 1247, 1246, 1233), (1236, 1249, 1248, 1235), (1237, 1250, 1249, 1236), (1238, 1251, 1250, 1237), (1239, 1252, 1251, 1238), (1240, 1253, 1252, 1239), (1241, 1254, 1253, 1240), (1242, 1255, 1254, 1241), (1243, 1256, 1255, 1242), (1244, 1257, 1256, 1243), (1245, 1258, 1257, 1244), (1246, 1259, 1258, 1245), (1247, 1260, 1259, 1246), (1249, 1262, 1261, 1248), (1250, 1263, 1262, 1249), (1251, 1264, 1263, 1250), (1252, 1265, 1264, 1251), (1253, 1266, 1265, 1252), (1254, 1267, 1266, 1253), (1255, 1268, 1267, 1254), (1256, 1269, 1268, 1255), (1257, 1270, 1269, 1256), (1258, 1271, 1270, 1257), (1259, 1272, 1271, 1258), (1260, 1273, 1272, 1259), (1262, 1275, 1274, 1261), (1263, 1276, 1275, 1262), (1264, 1277, 1276, 1263), (1265, 1278, 1277, 1264), (1266, 1279, 1278, 1265), (1267, 1280, 1279, 1266), (1268, 1281, 1280, 1267), (1269, 1282, 1281, 1268), (1270, 1283, 1282, 1269), (1271, 1284, 1283, 1270), (1272, 1285, 1284, 1271), (1273, 1286, 1285, 1272), (1275, 1288, 1287, 1274), (1276, 1289, 1288, 1275), (1277, 1290, 1289, 1276), (1278, 1291, 1290, 1277), (1279, 1292, 1291, 1278), (1280, 1293, 1292, 1279), (1281, 1294, 1293, 1280), (1282, 1295, 1294, 1281), (1283, 1296, 1295, 1282), (1284, 1297, 1296, 1283), (1285, 1298, 1297, 1284), (1286, 1299, 1298, 1285), (1288, 1301, 1300, 1287), (1289, 1302, 1301, 1288), (1290, 1303, 1302, 1289), (1291, 1304, 1303, 1290), (1292, 1305, 1304, 1291), (1293, 1306, 1305, 1292), (1294, 1307, 1306, 1293), (1295, 1308, 1307, 1294), (1296, 1309, 1308, 1295), (1297, 1310, 1309, 1296), (1298, 1311, 1310, 1297), (1299, 1312, 1311, 1298), (1301, 1314, 1313, 1300), (1302, 1315, 1314, 1301), (1303, 1316, 1315, 1302), (1304, 1317, 1316, 1303), (1305, 1318, 1317, 1304), (1306, 1319, 1318, 1305), (1307, 1320, 1319, 1306), (1308, 1321, 1320, 1307), (1309, 1322, 1321, 1308), (1310, 1323, 1322, 1309), (1311, 1324, 1323, 1310), (1312, 1325, 1324, 1311), (1314, 1327, 1326, 1313), (1315, 1328, 1327, 1314), (1316, 1329, 1328, 1315), (1317, 1330, 1329, 1316), (1318, 1331, 1330, 1317), (1319, 1332, 1331, 1318), (1320, 1333, 1332, 1319), (1321, 1334, 1333, 1320), (1322, 1335, 1334, 1321), (1323, 1336, 1335, 1322), (1324, 1337, 1336, 1323), (1325, 1338, 1337, 1324), (1327, 1340, 1339, 1326), (1328, 1341, 1340, 1327), (1329, 1342, 1341, 1328), (1330, 1343, 1342, 1329), (1331, 1344, 1343, 1330), (1332, 1345, 1344, 1331), (1333, 1346, 1345, 1332), (1334, 1347, 1346, 1333), (1335, 1348, 1347, 1334), (1336, 1349, 1348, 1335), (1337, 1350, 1349, 1336), (1338, 1351, 1350, 1337), (1340, 1353, 1352, 1339), (1341, 1354, 1353, 1340), (1342, 1355, 1354, 1341), (1343, 1356, 1355, 1342), (1344, 1357, 1356, 1343), (1345, 1358, 1357, 1344), (1346, 1359, 1358, 1345), (1347, 1360, 1359, 1346), (1348, 1361, 1360, 1347), (1349, 1362, 1361, 1348), (1350, 1363, 1362, 1349), (1351, 1364, 1363, 1350), (1353, 1366, 1365, 1352), (1354, 1367, 1366, 1353), (1355, 1368, 1367, 1354), (1356, 1369, 1368, 1355), (1357, 1370, 1369, 1356), (1358, 1371, 1370, 1357), (1359, 1372, 1371, 1358), (1360, 1373, 1372, 1359), (1361, 1374, 1373, 1360), (1362, 1375, 1374, 1361), (1363, 1376, 1375, 1362), (1364, 1377, 1376, 1363), (1366, 1379, 1378, 1365), (1367, 1380, 1379, 1366), (1368, 1381, 1380, 1367), (1369, 1382, 1381, 1368), (1370, 1383, 1382, 1369), (1371, 1384, 1383, 1370), (1372, 1385, 1384, 1371), (1373, 1386, 1385, 1372), (1374, 1387, 1386, 1373), (1375, 1388, 1387, 1374), (1376, 1389, 1388, 1375), (1377, 1390, 1389, 1376), (1379, 1392, 1391, 1378), (1380, 1393, 1392, 1379), (1381, 1394, 1393, 1380), (1382, 1395, 1394, 1381), (1383, 1396, 1395, 1382), (1384, 1397, 1396, 1383), (1385, 1398, 1397, 1384), (1386, 1399, 1398, 1385), (1387, 1400, 1399, 1386), (1388, 1401, 1400, 1387), (1389, 1402, 1401, 1388), (1390, 1403, 1402, 1389), (1392, 1405, 1404, 1391), (1393, 1406, 1405, 1392), (1394, 1407, 1406, 1393), (1395, 1408, 1407, 1394), (1396, 1409, 1408, 1395), (1397, 1410, 1409, 1396), (1398, 1411, 1410, 1397), (1399, 1412, 1411, 1398), (1400, 1413, 1412, 1399), (1401, 1414, 1413, 1400), (1402, 1415, 1414, 1401), (1403, 1416, 1415, 1402), (1405, 1418, 1417, 1404), (1406, 1419, 1418, 1405), (1407, 1420, 1419, 1406), (1408, 1421, 1420, 1407), (1409, 1422, 1421, 1408), (1410, 1423, 1422, 1409), (1411, 1424, 1423, 1410), (1412, 1425, 1424, 1411), (1413, 1426, 1425, 1412), (1414, 1427, 1426, 1413), (1415, 1428, 1427, 1414), (1416, 1429, 1428, 1415), (1418, 1431, 1430, 1417), (1419, 1432, 1431, 1418), (1420, 1433, 1432, 1419), (1421, 1434, 1433, 1420), (1422, 1435, 1434, 1421), (1423, 1436, 1435, 1422), (1424, 1437, 1436, 1423), (1425, 1438, 1437, 1424), (1426, 1439, 1438, 1425), (1427, 1440, 1439, 1426), (1428, 1441, 1440, 1427), (1429, 1442, 1441, 1428), (1431, 1444, 1443, 1430), (1432, 1445, 1444, 1431), (1433, 1446, 1445, 1432), (1434, 1447, 1446, 1433), (1435, 1448, 1447, 1434), (1436, 1449, 1448, 1435), (1437, 1450, 1449, 1436), (1438, 1451, 1450, 1437), (1439, 1452, 1451, 1438), (1440, 1453, 1452, 1439), (1441, 1454, 1453, 1440), (1442, 1455, 1454, 1441), (1444, 1457, 1456, 1443), (1445, 1458, 1457, 1444), (1446, 1459, 1458, 1445), (1447, 1460, 1459, 1446), (1448, 1461, 1460, 1447), (1449, 1462, 1461, 1448), (1450, 1463, 1462, 1449), (1451, 1464, 1463, 1450), (1452, 1465, 1464, 1451), (1453, 1466, 1465, 1452), (1454, 1467, 1466, 1453), (1455, 1468, 1467, 1454), (1457, 1470, 1469, 1456), (1458, 1471, 1470, 1457), (1459, 1472, 1471, 1458), (1460, 1473, 1472, 1459), (1461, 1474, 1473, 1460), (1462, 1475, 1474, 1461), (1463, 1476, 1475, 1462), (1464, 1477, 1476, 1463), (1465, 1478, 1477, 1464), (1466, 1479, 1478, 1465), (1467, 1480, 1479, 1466), (1468, 1481, 1480, 1467)])
me_mesh.polygons.foreach_set('use_smooth', [True] * 1356)
me_mesh.use_remesh_preserve_volume = False
me_mesh.use_remesh_preserve_attributes = False
me_mesh.use_mirror_vertex_groups = False
me_mesh.update()

# ---- curves / text
cu_beziercurve = bpy.data.curves.new('BezierCurve', 'CURVE')
cu_beziercurve.dimensions = '3D'
_sp = cu_beziercurve.splines.new('BEZIER'); _sp.bezier_points.add(1)
_sp.bezier_points.foreach_set('co', [-1.0, 0.0, 0.0, 1.0, 0.0, 0.0])
_sp.bezier_points.foreach_set('handle_left', [-1.707, -0.0002443, 0.0, 0.0, 0.0, 0.0])
_sp.bezier_points.foreach_set('handle_right', [-0.5, 0.0001727, 0.0, 2.0, 0.0, 0.0])
for _p, _l, _r in zip(_sp.bezier_points, ['ALIGNED', 'ALIGNED'], ['ALIGNED', 'ALIGNED']): _p.handle_left_type = _l; _p.handle_right_type = _r
_sp.order_u = 0
_sp.order_v = 0
cu_beziercurve.use_path = True
cu_beziercurve.use_path_clamp = True
cu_beziercurve.bevel_resolution = 0
cu_beziercurve.fill_mode = 'HALF'

# ---- objects
ob_beziercurve = bpy.data.objects.new('BezierCurve', cu_beziercurve)
ob_nurbspath = bpy.data.objects.new('NurbsPath', me_mesh)

# ---- transforms, parenting, visibility, modifiers, constraints
ob_beziercurve.location = (0.1467, -2.902, 0.1551)
ob_beziercurve.scale = (0.3165, 1.0, 1.0)
ob_beziercurve.lineart.crease_threshold = 0.0
ob_nurbspath.location = (0.0, 0.0, 0.0)
ob_nurbspath.scale = (1.421, 1.84, 0.04322)
ob_nurbspath.lineart.crease_threshold = 0.0

# ---- collection membership
col_collection_1.objects.link(ob_beziercurve)
col_collection_1.objects.link(ob_nurbspath)

# ---- scene / render settings (as saved in the file)
scene.frame_start = 1; scene.frame_end = 250; scene.frame_set(1)
scene.render.engine = 'BLENDER_EEVEE_NEXT'
scene.render.resolution_percentage = 50
scene.render.dither_intensity = 0.0
scene.cycles.use_denoising = False
scene.cycles.samples = 10
scene.cycles.sampling_pattern = 'TABULATED_SOBOL'
scene.cycles.light_sampling_threshold = 0.0
scene.cycles.use_adaptive_sampling = False
scene.cycles.use_light_tree = False
scene.cycles.blur_glossy = 0.0
scene.cycles.pixel_filter_type = 'GAUSSIAN'
scene.cycles.sample_clamp_indirect = 0.0
scene.view_settings.view_transform = 'Standard'
bpy.context.view_layer.update()

# ---- added for rendering (the .blend has no active camera and no usable light): camera, sun
cam_auto = bpy.data.cameras.new('AutoCamera')
cam_auto.lens = 50.0
cam_auto.sensor_width = 36.0
cam_auto.clip_end = 1000.0
ob_auto_camera = bpy.data.objects.new('AutoCamera', cam_auto)
scene.collection.objects.link(ob_auto_camera)
ob_auto_camera.location = (23.5077, -30.5919, 23.5603)
ob_auto_camera.rotation_euler = (1.09748, -7.21219e-08, 0.694738)
scene.camera = ob_auto_camera
light_auto_sun = bpy.data.lights.new('AutoSun', 'SUN')
light_auto_sun.energy = 3.0
light_auto_sun.angle = 0.0523599
ob_auto_sun = bpy.data.objects.new('AutoSun', light_auto_sun)
scene.collection.objects.link(ob_auto_sun)
ob_auto_sun.rotation_euler = (0.872665, 0.174533, 0.523599)
bpy.context.view_layer.update()
